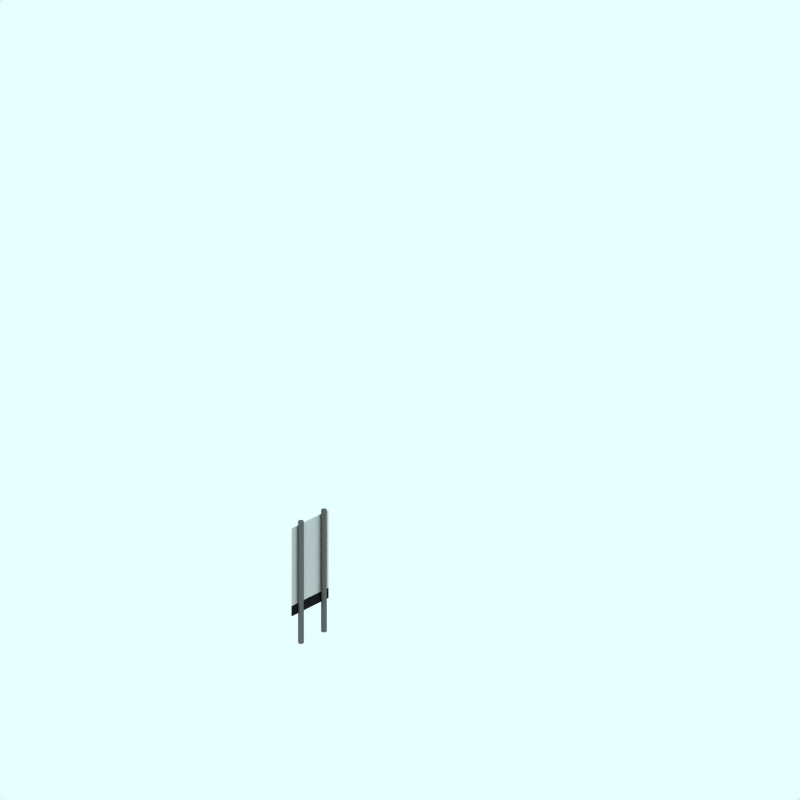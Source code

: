 # Source: retb-ng-stop-board.blend  (saved by Blender 2.79.0; exported with 4.5.12 LTS)
import bpy
from mathutils import Matrix  # noqa: F401  (used for matrix-valued properties, if any)

bpy.ops.wm.read_factory_settings(use_empty=True)
scene = bpy.context.scene
scene.name = 'Scene'

# ---- collections
col_collection_1 = bpy.data.collections.new('Collection 1'); scene.collection.children.link(col_collection_1)
col_collection_2 = bpy.data.collections.new('Collection 2'); scene.collection.children.link(col_collection_2)
col_collection_2.hide_render = True
col_collection_2.hide_viewport = True
col_collection_3 = bpy.data.collections.new('Collection 3'); scene.collection.children.link(col_collection_3)
col_collection_4 = bpy.data.collections.new('Collection 4'); scene.collection.children.link(col_collection_4)
col_collection_4.hide_render = True
col_collection_4.hide_viewport = True
col_collection_5 = bpy.data.collections.new('Collection 5'); scene.collection.children.link(col_collection_5)
col_collection_5.hide_render = True
col_collection_5.hide_viewport = True
col_collection_11 = bpy.data.collections.new('Collection 11'); scene.collection.children.link(col_collection_11)
col_collection_12 = bpy.data.collections.new('Collection 12'); scene.collection.children.link(col_collection_12)
col_collection_12.hide_render = True
col_collection_12.hide_viewport = True

# ---- materials (node trees are filled in below, after node groups)
mat_black_board = bpy.data.materials.new('Black board')
mat_black_board.alpha_threshold = 0.0
mat_black_board.preview_render_type = 'CUBE'
mat_black_board.diffuse_color = (0.12, 0.12, 0.12, 1.0)
mat_black_board.specular_color = (1.0, 0.9999, 0.9999)
mat_black_board.roughness = 0.5
mat_black_board.line_color = (0.0, 0.0, 0.0, 1.0)
mat_black = bpy.data.materials.new('Black')
mat_black.alpha_threshold = 0.0
mat_black.preview_render_type = 'CUBE'
mat_black.diffuse_color = (0.05, 0.05, 0.05, 1.0)
mat_black.specular_color = (1.0, 0.9999, 0.9999)
mat_black.roughness = 0.5
mat_black.line_color = (0.0, 0.0, 0.0, 1.0)
mat_red = bpy.data.materials.new('Red')
mat_red.alpha_threshold = 0.0
mat_red.diffuse_color = (0.7, 0.0, 0.0, 1.0)
mat_red.roughness = 0.5
mat_red.line_color = (0.0, 0.0, 0.0, 1.0)
mat_white = bpy.data.materials.new('White')
mat_white.alpha_threshold = 0.0
mat_white.roughness = 0.5
mat_white.line_color = (0.0, 0.0, 0.0, 1.0)
mat_material_004 = bpy.data.materials.new('Material.004')
mat_material_004.alpha_threshold = 0.0
mat_material_004.diffuse_color = (0.4, 0.4, 0.4, 1.0)
mat_material_004.roughness = 0.5
mat_material_004.line_color = (0.0, 0.0, 0.0, 1.0)
mat_green_lamp__unlit = bpy.data.materials.new('Green lamp (unlit)')
mat_green_lamp__unlit.alpha_threshold = 0.0
mat_green_lamp__unlit.diffuse_color = (0.02, 0.1, 0.0, 1.0)
mat_green_lamp__unlit.roughness = 0.5
mat_green_lamp__unlit.line_color = (0.0, 0.0, 0.0, 1.0)
mat_red_lamp = bpy.data.materials.new('Red lamp')
mat_red_lamp.alpha_threshold = 0.0
mat_red_lamp.diffuse_color = (1.0, 0.0, 0.0, 1.0)
mat_red_lamp.roughness = 0.5
mat_red_lamp.line_color = (0.0, 0.0, 0.0, 1.0)
mat_blue_lamp = bpy.data.materials.new('Blue lamp')
mat_blue_lamp.alpha_threshold = 0.0
mat_blue_lamp.diffuse_color = (0.05, 0.0, 1.0, 1.0)
mat_blue_lamp.roughness = 0.5
mat_blue_lamp.line_color = (0.0, 0.0, 0.0, 1.0)
mat_red_lamp__unlit = bpy.data.materials.new('Red lamp (unlit)')
mat_red_lamp__unlit.alpha_threshold = 0.0
mat_red_lamp__unlit.diffuse_color = (0.1, 0.0, 0.0, 1.0)
mat_red_lamp__unlit.roughness = 0.5
mat_red_lamp__unlit.line_color = (0.0, 0.0, 0.0, 1.0)

# ---- material node trees

# ---- world
world_world = bpy.data.worlds.new('World'); scene.world = world_world
world_world.color = (0.9059, 1.0, 1.0)
world_world.use_sun_shadow = False
world_world.sun_shadow_jitter_overblur = 0.0
world_world.cycles.sampling_method = 'NONE'
world_world.cycles.sample_map_resolution = 256

# ---- cameras
cam_camera_001 = bpy.data.cameras.new('Camera.001')
cam_camera_001.type = 'ORTHO'
cam_camera_001.passepartout_alpha = 0.2
cam_camera_001.clip_end = 100.0
cam_camera_001.lens = 35.0
cam_camera_001.sensor_width = 32.0
cam_camera_001.sensor_height = 18.0
cam_camera_001.ortho_scale = 12.0
cam_camera_001.display_size = 5.91
cam_camera_001.show_passepartout = False
cam_camera_001.show_safe_areas = True
cam_camera_001.dof.focus_distance = 0.0
cam_camera_001.dof.aperture_fstop = 128.0

# ---- lights
light_lamp = bpy.data.lights.new('Lamp', 'SPOT')
light_lamp.transmission_factor = 0.0
light_lamp.energy = 8.0
light_lamp.shadow_buffer_clip_start = 0.5
light_lamp.shadow_soft_size = 1.0
light_lamp.shadow_maximum_resolution = 0.006
light_lamp.use_absolute_resolution = True
light_lamp.cycles.use_multiple_importance_sampling = False

# ---- meshes
me_plane_002 = bpy.data.meshes.new('Plane.002')
me_plane_002.from_pydata([(1.149, -0.7453, -1.129e-08), (0.9019, -0.7453, -1.436e-07), (1.149, 0.3695, -1.129e-08), (0.9019, 0.3695, -1.436e-07)], [], [(1, 0, 2, 3)])
me_plane_002.materials.append(mat_black_board)
me_plane_002.use_remesh_preserve_volume = False
me_plane_002.use_remesh_preserve_attributes = False
me_plane_002.use_mirror_vertex_groups = False
me_plane_002.update()
me_plane_001 = bpy.data.meshes.new('Plane.001')
me_plane_001.from_pydata([(0.6739, -0.7453, 2.462e-08), (0.6296, -0.7453, -1.23e-07), (0.6739, 0.3695, 2.462e-08), (0.6296, 0.3695, -1.23e-07)], [], [(1, 0, 2, 3)])
me_plane_001.materials.append(mat_black)
me_plane_001.use_remesh_preserve_volume = False
me_plane_001.use_remesh_preserve_attributes = False
me_plane_001.use_mirror_vertex_groups = False
me_plane_001.update()
me_cylinder = bpy.data.meshes.new('Cylinder')
me_cylinder.from_pydata([(0.0, 1.0, -1.0), (0.0, 1.0, 1.0), (0.1951, 0.9808, -1.0), (0.1951, 0.9808, 1.0), (0.3827, 0.9239, -1.0), (0.3827, 0.9239, 1.0), (0.5556, 0.8315, -1.0), (0.5556, 0.8315, 1.0), (0.7071, 0.7071, -1.0), (0.7071, 0.7071, 1.0), (0.8315, 0.5556, -1.0), (0.8315, 0.5556, 1.0), (0.9239, 0.3827, -1.0), (0.9239, 0.3827, 1.0), (0.9808, 0.1951, -1.0), (0.9808, 0.1951, 1.0), (1.0, 7.55e-08, -1.0), (1.0, 7.55e-08, 1.0), (0.9808, -0.1951, -1.0), (0.9808, -0.1951, 1.0), (0.9239, -0.3827, -1.0), (0.9239, -0.3827, 1.0), (0.8315, -0.5556, -1.0), (0.8315, -0.5556, 1.0), (0.7071, -0.7071, -1.0), (0.7071, -0.7071, 1.0), (0.5556, -0.8315, -1.0), (0.5556, -0.8315, 1.0), (0.3827, -0.9239, -1.0), (0.3827, -0.9239, 1.0), (0.1951, -0.9808, -1.0), (0.1951, -0.9808, 1.0), (-3.258e-07, -1.0, -1.0), (-3.258e-07, -1.0, 1.0), (-0.1951, -0.9808, -1.0), (-0.1951, -0.9808, 1.0), (-0.3827, -0.9239, -1.0), (-0.3827, -0.9239, 1.0), (-0.5556, -0.8315, -1.0), (-0.5556, -0.8315, 1.0), (-0.7071, -0.7071, -1.0), (-0.7071, -0.7071, 1.0), (-0.8315, -0.5556, -1.0), (-0.8315, -0.5556, 1.0), (-0.9239, -0.3827, -1.0), (-0.9239, -0.3827, 1.0), (-0.9808, -0.1951, -1.0), (-0.9808, -0.1951, 1.0), (-1.0, 9.656e-07, -1.0), (-1.0, 9.656e-07, 1.0), (-0.9808, 0.1951, -1.0), (-0.9808, 0.1951, 1.0), (-0.9239, 0.3827, -1.0), (-0.9239, 0.3827, 1.0), (-0.8315, 0.5556, -1.0), (-0.8315, 0.5556, 1.0), (-0.7071, 0.7071, -1.0), (-0.7071, 0.7071, 1.0), (-0.5556, 0.8315, -1.0), (-0.5556, 0.8315, 1.0), (-0.3827, 0.9239, -1.0), (-0.3827, 0.9239, 1.0), (-0.1951, 0.9808, -1.0), (-0.1951, 0.9808, 1.0)], [], [(0, 1, 3, 2), (2, 3, 5, 4), (4, 5, 7, 6), (6, 7, 9, 8), (8, 9, 11, 10), (10, 11, 13, 12), (12, 13, 15, 14), (14, 15, 17, 16), (16, 17, 19, 18), (18, 19, 21, 20), (20, 21, 23, 22), (22, 23, 25, 24), (24, 25, 27, 26), (26, 27, 29, 28), (28, 29, 31, 30), (30, 31, 33, 32), (32, 33, 35, 34), (34, 35, 37, 36), (36, 37, 39, 38), (38, 39, 41, 40), (40, 41, 43, 42), (42, 43, 45, 44), (44, 45, 47, 46), (46, 47, 49, 48), (48, 49, 51, 50), (50, 51, 53, 52), (52, 53, 55, 54), (54, 55, 57, 56), (56, 57, 59, 58), (58, 59, 61, 60), (3, 1, 63, 61, 59, 57, 55, 53, 51, 49, 47, 45, 43, 41, 39, 37, 35, 33, 31, 29, 27, 25, 23, 21, 19, 17, 15, 13, 11, 9, 7, 5), (62, 63, 1, 0), (60, 61, 63, 62), (0, 2, 4, 6, 8, 10, 12, 14, 16, 18, 20, 22, 24, 26, 28, 30, 32, 34, 36, 38, 40, 42, 44, 46, 48, 50, 52, 54, 56, 58, 60, 62)])
me_cylinder.materials.append(mat_red)
me_cylinder.use_remesh_preserve_volume = False
me_cylinder.use_remesh_preserve_attributes = False
me_cylinder.use_mirror_vertex_groups = False
me_cylinder.update()
me_plane = bpy.data.meshes.new('Plane')
me_plane.from_pydata([(1.189, -0.7453, -1.428e-08), (-0.7315, -0.7453, -2.027e-08), (1.189, 0.3695, -1.428e-08), (-0.7315, 0.3695, -2.027e-08)], [], [(1, 0, 2, 3)])
me_plane.materials.append(mat_white)
me_plane.use_remesh_preserve_volume = False
me_plane.use_remesh_preserve_attributes = False
me_plane.use_mirror_vertex_groups = False
me_plane.update()
me_cylinder_019 = bpy.data.meshes.new('Cylinder.019')
me_cylinder_019.from_pydata([(0.0, 1.0, -1.483), (0.0, 1.0, 1.847), (0.1951, 0.9808, -1.483), (0.1951, 0.9808, 1.847), (0.3827, 0.9239, -1.483), (0.3827, 0.9239, 1.847), (0.5556, 0.8315, -1.483), (0.5556, 0.8315, 1.847), (0.7071, 0.7071, -1.483), (0.7071, 0.7071, 1.847), (0.8315, 0.5556, -1.483), (0.8315, 0.5556, 1.847), (0.9239, 0.3827, -1.483), (0.9239, 0.3827, 1.847), (0.9808, 0.1951, -1.483), (0.9808, 0.1951, 1.847), (1.0, 7.55e-08, -1.483), (1.0, 7.55e-08, 1.847), (0.9808, -0.1951, -1.483), (0.9808, -0.1951, 1.847), (0.9239, -0.3827, -1.483), (0.9239, -0.3827, 1.847), (0.8315, -0.5556, -1.483), (0.8315, -0.5556, 1.847), (0.7071, -0.7071, -1.483), (0.7071, -0.7071, 1.847), (0.5556, -0.8315, -1.483), (0.5556, -0.8315, 1.847), (0.3827, -0.9239, -1.483), (0.3827, -0.9239, 1.847), (0.1951, -0.9808, -1.483), (0.1951, -0.9808, 1.847), (-3.258e-07, -1.0, -1.483), (-3.258e-07, -1.0, 1.847), (-0.1951, -0.9808, -1.483), (-0.1951, -0.9808, 1.847), (-0.3827, -0.9239, -1.483), (-0.3827, -0.9239, 1.847), (-0.5556, -0.8315, -1.483), (-0.5556, -0.8315, 1.847), (-0.7071, -0.7071, -1.483), (-0.7071, -0.7071, 1.847), (-0.8315, -0.5556, -1.483), (-0.8315, -0.5556, 1.847), (-0.9239, -0.3827, -1.483), (-0.9239, -0.3827, 1.847), (-0.9808, -0.1951, -1.483), (-0.9808, -0.1951, 1.847), (-1.0, 9.656e-07, -1.483), (-1.0, 9.656e-07, 1.847), (-0.9808, 0.1951, -1.483), (-0.9808, 0.1951, 1.847), (-0.9239, 0.3827, -1.483), (-0.9239, 0.3827, 1.847), (-0.8315, 0.5556, -1.483), (-0.8315, 0.5556, 1.847), (-0.7071, 0.7071, -1.483), (-0.7071, 0.7071, 1.365), (-0.5556, 0.8315, -1.483), (-0.5556, 0.8315, 1.847), (-0.3827, 0.9239, -1.483), (-0.3827, 0.9239, 1.847), (-0.1951, 0.9808, -1.483), (-0.1951, 0.9808, 1.847)], [], [(0, 1, 3, 2), (2, 3, 5, 4), (4, 5, 7, 6), (6, 7, 9, 8), (8, 9, 11, 10), (10, 11, 13, 12), (12, 13, 15, 14), (14, 15, 17, 16), (16, 17, 19, 18), (18, 19, 21, 20), (20, 21, 23, 22), (22, 23, 25, 24), (24, 25, 27, 26), (26, 27, 29, 28), (28, 29, 31, 30), (30, 31, 33, 32), (32, 33, 35, 34), (34, 35, 37, 36), (36, 37, 39, 38), (38, 39, 41, 40), (40, 41, 43, 42), (42, 43, 45, 44), (44, 45, 47, 46), (46, 47, 49, 48), (48, 49, 51, 50), (50, 51, 53, 52), (52, 53, 55, 54), (54, 55, 57, 56), (56, 57, 59, 58), (58, 59, 61, 60), (3, 1, 63, 61, 59, 57, 55, 53, 51, 49, 47, 45, 43, 41, 39, 37, 35, 33, 31, 29, 27, 25, 23, 21, 19, 17, 15, 13, 11, 9, 7, 5), (62, 63, 1, 0), (60, 61, 63, 62), (0, 2, 4, 6, 8, 10, 12, 14, 16, 18, 20, 22, 24, 26, 28, 30, 32, 34, 36, 38, 40, 42, 44, 46, 48, 50, 52, 54, 56, 58, 60, 62)])
me_cylinder_019.materials.append(mat_material_004)
me_cylinder_019.use_remesh_preserve_volume = False
me_cylinder_019.use_remesh_preserve_attributes = False
me_cylinder_019.use_mirror_vertex_groups = False
me_cylinder_019.update()
me_cylinder_003 = bpy.data.meshes.new('Cylinder.003')
me_cylinder_003.from_pydata([(0.0, 1.0, -1.483), (0.0, 1.0, 1.847), (0.1951, 0.9808, -1.483), (0.1951, 0.9808, 1.847), (0.3827, 0.9239, -1.483), (0.3827, 0.9239, 1.847), (0.5556, 0.8315, -1.483), (0.5556, 0.8315, 1.847), (0.7071, 0.7071, -1.483), (0.7071, 0.7071, 1.847), (0.8315, 0.5556, -1.483), (0.8315, 0.5556, 1.847), (0.9239, 0.3827, -1.483), (0.9239, 0.3827, 1.847), (0.9808, 0.1951, -1.483), (0.9808, 0.1951, 1.847), (1.0, 7.55e-08, -1.483), (1.0, 7.55e-08, 1.847), (0.9808, -0.1951, -1.483), (0.9808, -0.1951, 1.847), (0.9239, -0.3827, -1.483), (0.9239, -0.3827, 1.847), (0.8315, -0.5556, -1.483), (0.8315, -0.5556, 1.847), (0.7071, -0.7071, -1.483), (0.7071, -0.7071, 1.847), (0.5556, -0.8315, -1.483), (0.5556, -0.8315, 1.847), (0.3827, -0.9239, -1.483), (0.3827, -0.9239, 1.847), (0.1951, -0.9808, -1.483), (0.1951, -0.9808, 1.847), (-3.258e-07, -1.0, -1.483), (-3.258e-07, -1.0, 1.847), (-0.1951, -0.9808, -1.483), (-0.1951, -0.9808, 1.847), (-0.3827, -0.9239, -1.483), (-0.3827, -0.9239, 1.847), (-0.5556, -0.8315, -1.483), (-0.5556, -0.8315, 1.847), (-0.7071, -0.7071, -1.483), (-0.7071, -0.7071, 1.847), (-0.8315, -0.5556, -1.483), (-0.8315, -0.5556, 1.847), (-0.9239, -0.3827, -1.483), (-0.9239, -0.3827, 1.847), (-0.9808, -0.1951, -1.483), (-0.9808, -0.1951, 1.847), (-1.0, 9.656e-07, -1.483), (-1.0, 9.656e-07, 1.847), (-0.9808, 0.1951, -1.483), (-0.9808, 0.1951, 1.847), (-0.9239, 0.3827, -1.483), (-0.9239, 0.3827, 1.847), (-0.8315, 0.5556, -1.483), (-0.8315, 0.5556, 1.847), (-0.7071, 0.7071, -1.483), (-0.7071, 0.7071, 1.365), (-0.5556, 0.8315, -1.483), (-0.5556, 0.8315, 1.847), (-0.3827, 0.9239, -1.483), (-0.3827, 0.9239, 1.847), (-0.1951, 0.9808, -1.483), (-0.1951, 0.9808, 1.847)], [], [(0, 1, 3, 2), (2, 3, 5, 4), (4, 5, 7, 6), (6, 7, 9, 8), (8, 9, 11, 10), (10, 11, 13, 12), (12, 13, 15, 14), (14, 15, 17, 16), (16, 17, 19, 18), (18, 19, 21, 20), (20, 21, 23, 22), (22, 23, 25, 24), (24, 25, 27, 26), (26, 27, 29, 28), (28, 29, 31, 30), (30, 31, 33, 32), (32, 33, 35, 34), (34, 35, 37, 36), (36, 37, 39, 38), (38, 39, 41, 40), (40, 41, 43, 42), (42, 43, 45, 44), (44, 45, 47, 46), (46, 47, 49, 48), (48, 49, 51, 50), (50, 51, 53, 52), (52, 53, 55, 54), (54, 55, 57, 56), (56, 57, 59, 58), (58, 59, 61, 60), (3, 1, 63, 61, 59, 57, 55, 53, 51, 49, 47, 45, 43, 41, 39, 37, 35, 33, 31, 29, 27, 25, 23, 21, 19, 17, 15, 13, 11, 9, 7, 5), (62, 63, 1, 0), (60, 61, 63, 62), (0, 2, 4, 6, 8, 10, 12, 14, 16, 18, 20, 22, 24, 26, 28, 30, 32, 34, 36, 38, 40, 42, 44, 46, 48, 50, 52, 54, 56, 58, 60, 62)])
me_cylinder_003.materials.append(mat_material_004)
me_cylinder_003.use_remesh_preserve_volume = False
me_cylinder_003.use_remesh_preserve_attributes = False
me_cylinder_003.use_mirror_vertex_groups = False
me_cylinder_003.update()
me_circle_001 = bpy.data.meshes.new('Circle.001')
me_circle_001.from_pydata([], [], [])
me_circle_001.use_remesh_preserve_volume = False
me_circle_001.use_remesh_preserve_attributes = False
me_circle_001.use_mirror_vertex_groups = False
me_circle_001.update()
me_circle = bpy.data.meshes.new('Circle')
me_circle.from_pydata([], [], [])
me_circle.use_remesh_preserve_volume = False
me_circle.use_remesh_preserve_attributes = False
me_circle.use_mirror_vertex_groups = False
me_circle.update()
me_sphere = bpy.data.meshes.new('Sphere')
me_sphere.from_pydata([(-1.333e-06, 1.25e-06, 31.62), (-22.88, 16.62, 14.14), (8.74, 26.9, 14.14), (28.28, 4.856e-07, 14.14), (-8.74, 26.9, -14.14), (22.88, 16.62, -14.14), (-28.28, -7.508e-07, -14.14), (1.432e-06, -1.515e-06, -31.62), (-13.45, 9.772, 26.9), (5.137, 15.81, 26.9), (-8.313, 25.58, 16.63), (-26.9, 5.941e-07, 16.63), (16.63, 1.043e-06, 26.9), (21.76, 15.81, 16.63), (-30.08, 9.772, -1.941e-06), (-18.59, 25.58, -2.13e-06), (4.973e-08, 31.62, -1.581e-06), (18.59, 25.58, -5.047e-07), (30.08, 9.772, 6.886e-07), (-21.76, 15.81, -16.63), (8.313, 25.58, -16.63), (26.9, -8.593e-07, -16.63), (-16.63, -1.308e-06, -26.9), (-5.137, 15.81, -26.9), (13.45, 9.772, -26.9), (-24.33, 17.68, -2.035e-06), (-20.73, 21.1, 7.071), (-21.46, 21.63, -2.082e-06), (-19.66, 23.34, 3.536), (-22.53, 19.39, 3.536), (-22.9, 19.65, -2.059e-06), (-20.02, 23.61, -2.106e-06), (-20.2, 22.22, 5.303), (-19.12, 24.46, 1.768), (-21.63, 20.25, 5.303), (-23.43, 18.53, 1.768), (-20.56, 22.49, 1.768), (-21.1, 21.37, 3.536), (-22.0, 20.51, 1.768), (-22.18, 20.64, -2.071e-06), (-20.74, 22.62, -2.094e-06), (-19.93, 22.78, 4.419), (-19.39, 23.9, 2.652), (-22.08, 19.82, 4.419), (-22.98, 18.96, 2.652), (-21.01, 22.06, 0.8839), (-20.11, 22.92, 2.652), (-21.82, 20.38, 3.536), (-20.38, 22.36, 3.536), (-21.73, 21.07, 0.8839), (-22.26, 19.95, 2.652), (-20.29, 23.05, 0.8839), (-19.57, 24.04, 0.8839), (-19.84, 23.48, 1.768), (-20.83, 21.93, 2.652), (-21.55, 20.94, 2.652), (-21.28, 21.5, 1.768), (-23.16, 19.09, 0.8839), (-22.45, 20.08, 0.8839), (-22.71, 19.52, 1.768), (-21.37, 20.81, 4.419), (-20.65, 21.8, 4.419), (-20.92, 21.24, 5.303), (-6.725, 4.886, 29.26), (-18.17, 13.2, 20.52), (2.569, 7.906, 29.26), (6.939, 21.36, 20.52), (0.2137, 26.24, 15.38), (-15.6, 21.1, 15.38), (-24.89, 8.312, 15.38), (-29.18, 4.886, -7.071), (-26.48, 13.2, 7.071), (-13.66, 26.24, -7.071), (4.37, 29.26, 7.071), (-4.37, 29.26, -7.071), (13.66, 26.24, 7.071), (20.73, 21.1, -7.071), (-25.02, 7.906, -15.38), (-15.25, 21.36, -15.38), (-0.2137, 26.24, -15.38), (15.6, 21.1, -15.38), (-22.45, -1.03e-06, -20.52), (-8.313, -1.412e-06, -29.26), (-6.939, 21.36, -20.52), (-2.569, 7.906, -29.26), (18.17, 13.2, -20.52), (6.725, 4.886, -29.26), (-10.88, 17.68, 21.76), (-4.156, 12.79, 26.9), (-1.588, 20.7, 21.76), (-20.17, 4.886, 21.76), (-28.49, 4.886, 8.313), (-4.156, 28.6, 8.313), (-13.45, 25.58, 8.313), (-9.294, 28.6, -1.855e-06), (-25.92, 12.79, -8.313), (-20.17, 20.7, -8.313), (4.156, 28.6, -8.313), (9.294, 28.6, -1.043e-06), (13.45, 25.58, -8.313), (-13.45, 15.81, -21.76), (-19.19, 7.906, -21.76), (-10.88, 7.906, -26.9), (10.88, 17.68, -21.76), (1.588, 20.7, -21.76), (4.156, 12.79, -26.9), (-19.08, 24.81, 0.4419)], [], [(9, 13, 12), (3, 12, 13), (18, 3, 13), (13, 17, 18), (21, 18, 5), (30, 25, 19), (26, 32, 10), (25, 35, 1), (34, 26, 1), (31, 40, 19), (40, 27, 19), (27, 39, 19), (39, 30, 19), (32, 41, 10), (41, 28, 10), (28, 42, 10), (42, 33, 10), (51, 36, 45), (45, 40, 51), (31, 51, 40), (40, 45, 27), (51, 31, 52), (52, 53, 51), (36, 51, 53), (53, 52, 33), (42, 28, 46), (46, 53, 42), (33, 42, 53), (53, 46, 36), (54, 36, 46), (46, 48, 54), (37, 54, 48), (48, 46, 28), (54, 37, 55), (55, 56, 54), (36, 54, 56), (56, 55, 38), (49, 27, 45), (45, 56, 49), (38, 49, 56), (56, 45, 36), (50, 38, 55), (55, 47, 50), (29, 50, 47), (47, 55, 37), (30, 57, 25), (57, 35, 25), (57, 30, 58), (58, 59, 57), (35, 57, 59), (59, 58, 38), (50, 29, 44), (44, 59, 50), (38, 50, 59), (59, 44, 35), (49, 38, 58), (58, 39, 49), (27, 49, 39), (39, 58, 30), (60, 34, 43), (43, 47, 60), (37, 60, 47), (47, 43, 29), (60, 37, 61), (61, 62, 60), (34, 60, 62), (62, 61, 32), (34, 62, 26), (62, 32, 26), (41, 32, 61), (61, 48, 41), (28, 41, 48), (48, 61, 37), (35, 44, 1), (44, 29, 1), (29, 43, 1), (43, 34, 1), (68, 10, 87), (87, 64, 68), (1, 68, 64), (64, 87, 8), (88, 8, 87), (87, 89, 88), (9, 88, 89), (89, 87, 10), (67, 2, 66), (66, 89, 67), (10, 67, 89), (89, 66, 9), (88, 9, 65), (65, 63, 88), (8, 88, 63), (65, 0, 63), (90, 11, 69), (69, 64, 90), (8, 90, 64), (64, 69, 1), (9, 66, 13), (66, 2, 13), (0, 65, 12), (65, 9, 12), (91, 14, 71), (71, 69, 91), (11, 91, 69), (69, 71, 1), (92, 16, 73), (73, 67, 92), (10, 92, 67), (67, 73, 2), (92, 10, 93), (93, 94, 92), (16, 92, 94), (94, 93, 15), (72, 4, 74), (74, 94, 72), (15, 72, 94), (94, 74, 16), (17, 76, 18), (76, 5, 18), (2, 75, 13), (75, 17, 13), (77, 19, 95), (95, 70, 77), (6, 77, 70), (70, 95, 14), (78, 4, 72), (72, 96, 78), (19, 78, 96), (96, 72, 15), (79, 20, 97), (97, 74, 79), (4, 79, 74), (74, 97, 16), (98, 16, 97), (97, 99, 98), (17, 98, 99), (99, 97, 20), (80, 5, 76), (76, 99, 80), (20, 80, 99), (99, 76, 17), (98, 17, 75), (75, 73, 98), (16, 98, 73), (73, 75, 2), (100, 23, 83), (83, 78, 100), (19, 100, 78), (78, 83, 4), (100, 19, 101), (101, 102, 100), (23, 100, 102), (102, 101, 22), (82, 7, 84), (84, 102, 82), (22, 82, 102), (102, 84, 23), (81, 22, 101), (101, 77, 81), (6, 81, 77), (77, 101, 19), (103, 24, 85), (85, 80, 103), (20, 103, 80), (80, 85, 5), (103, 20, 104), (104, 105, 103), (24, 103, 105), (105, 104, 23), (84, 7, 86), (86, 105, 84), (23, 84, 105), (105, 86, 24), (83, 23, 104), (104, 79, 83), (4, 83, 79), (79, 104, 20), (5, 85, 21), (85, 24, 21), (14, 95, 25), (95, 19, 25), (1, 71, 25), (71, 14, 25), (10, 68, 26), (68, 1, 26), (19, 96, 31), (96, 15, 31), (15, 93, 33), (93, 10, 33), (52, 106, 33), (106, 15, 33), (15, 106, 31), (106, 52, 31)])
me_sphere.use_remesh_preserve_volume = False
me_sphere.use_remesh_preserve_attributes = False
me_sphere.use_mirror_vertex_groups = False
me_sphere.update()
me_icosphere_002 = bpy.data.meshes.new('Icosphere.002')
me_icosphere_002.from_pydata([(0.0, 0.0, -1.0), (0.7236, -0.5257, -0.4472), (-0.2764, -0.8506, -0.4472), (-0.8944, 0.0, -0.4472), (-0.2764, 0.8506, -0.4472), (0.7236, 0.5257, -0.4472), (0.2764, -0.8506, 0.4472), (-0.7236, -0.5257, 0.4472), (-0.7236, 0.5257, 0.4472), (0.2764, 0.8506, 0.4472), (0.8944, 0.0, 0.4472), (0.0, 0.0, 1.0), (0.4253, -0.309, -0.8507), (0.2629, -0.809, -0.5257), (-0.1625, -0.5, -0.8507), (0.4253, 0.309, -0.8507), (0.8506, 0.0, -0.5257), (-0.6882, -0.5, -0.5257), (-0.5257, 0.0, -0.8507), (-0.6882, 0.5, -0.5257), (-0.1625, 0.5, -0.8507), (0.2629, 0.809, -0.5257), (0.9511, 0.309, 0.0), (0.9511, -0.309, 0.0), (0.5878, -0.809, 0.0), (0.0, -1.0, 0.0), (-0.5878, -0.809, 0.0), (-0.9511, -0.309, 0.0), (-0.9511, 0.309, 0.0), (-0.5878, 0.809, 0.0), (0.0, 1.0, 0.0), (0.5878, 0.809, 0.0), (0.6882, -0.5, 0.5257), (-0.2629, -0.809, 0.5257), (-0.8506, 0.0, 0.5257), (-0.2629, 0.809, 0.5257), (0.6882, 0.5, 0.5257), (0.5257, 0.0, 0.8507), (0.1625, -0.5, 0.8507), (-0.4253, -0.309, 0.8507), (-0.4253, 0.309, 0.8507), (0.1625, 0.5, 0.8507)], [], [(0, 12, 14), (1, 12, 16), (0, 14, 18), (0, 18, 20), (0, 20, 15), (1, 16, 23), (2, 13, 25), (3, 17, 27), (4, 19, 29), (5, 21, 31), (1, 23, 24), (2, 25, 26), (3, 27, 28), (4, 29, 30), (5, 31, 22), (6, 32, 38), (7, 33, 39), (8, 34, 40), (9, 35, 41), (10, 36, 37), (14, 13, 2), (14, 12, 13), (12, 1, 13), (16, 15, 5), (16, 12, 15), (12, 0, 15), (18, 17, 3), (18, 14, 17), (14, 2, 17), (20, 19, 4), (20, 18, 19), (18, 3, 19), (15, 21, 5), (15, 20, 21), (20, 4, 21), (23, 22, 10), (23, 16, 22), (16, 5, 22), (25, 24, 6), (25, 13, 24), (13, 1, 24), (27, 26, 7), (27, 17, 26), (17, 2, 26), (29, 28, 8), (29, 19, 28), (19, 3, 28), (31, 30, 9), (31, 21, 30), (21, 4, 30), (24, 32, 6), (24, 23, 32), (23, 10, 32), (26, 33, 7), (26, 25, 33), (25, 6, 33), (28, 34, 8), (28, 27, 34), (27, 7, 34), (30, 35, 9), (30, 29, 35), (29, 8, 35), (22, 36, 10), (22, 31, 36), (31, 9, 36), (38, 37, 11), (38, 32, 37), (32, 10, 37), (39, 38, 11), (39, 33, 38), (33, 6, 38), (40, 39, 11), (40, 34, 39), (34, 7, 39), (41, 40, 11), (41, 35, 40), (35, 8, 40), (37, 41, 11), (37, 36, 41), (36, 9, 41)])
me_icosphere_002.materials.append(mat_green_lamp__unlit)
me_icosphere_002.use_remesh_preserve_volume = False
me_icosphere_002.use_remesh_preserve_attributes = False
me_icosphere_002.use_mirror_vertex_groups = False
me_icosphere_002.update()
me_icosphere_000 = bpy.data.meshes.new('Icosphere.000')
me_icosphere_000.from_pydata([(0.0, 0.0, -1.0), (0.7236, -0.5257, -0.4472), (-0.2764, -0.8506, -0.4472), (-0.8944, 0.0, -0.4472), (-0.2764, 0.8506, -0.4472), (0.7236, 0.5257, -0.4472), (0.2764, -0.8506, 0.4472), (-0.7236, -0.5257, 0.4472), (-0.7236, 0.5257, 0.4472), (0.2764, 0.8506, 0.4472), (0.8944, 0.0, 0.4472), (0.0, 0.0, 1.0), (0.4253, -0.309, -0.8507), (0.2629, -0.809, -0.5257), (-0.1625, -0.5, -0.8507), (0.4253, 0.309, -0.8507), (0.8506, 0.0, -0.5257), (-0.6882, -0.5, -0.5257), (-0.5257, 0.0, -0.8507), (-0.6882, 0.5, -0.5257), (-0.1625, 0.5, -0.8507), (0.2629, 0.809, -0.5257), (0.9511, 0.309, 0.0), (0.9511, -0.309, 0.0), (0.5878, -0.809, 0.0), (0.0, -1.0, 0.0), (-0.5878, -0.809, 0.0), (-0.9511, -0.309, 0.0), (-0.9511, 0.309, 0.0), (-0.5878, 0.809, 0.0), (0.0, 1.0, 0.0), (0.5878, 0.809, 0.0), (0.6882, -0.5, 0.5257), (-0.2629, -0.809, 0.5257), (-0.8506, 0.0, 0.5257), (-0.2629, 0.809, 0.5257), (0.6882, 0.5, 0.5257), (0.5257, 0.0, 0.8507), (0.1625, -0.5, 0.8507), (-0.4253, -0.309, 0.8507), (-0.4253, 0.309, 0.8507), (0.1625, 0.5, 0.8507)], [], [(0, 12, 14), (1, 12, 16), (0, 14, 18), (0, 18, 20), (0, 20, 15), (1, 16, 23), (2, 13, 25), (3, 17, 27), (4, 19, 29), (5, 21, 31), (1, 23, 24), (2, 25, 26), (3, 27, 28), (4, 29, 30), (5, 31, 22), (6, 32, 38), (7, 33, 39), (8, 34, 40), (9, 35, 41), (10, 36, 37), (14, 13, 2), (14, 12, 13), (12, 1, 13), (16, 15, 5), (16, 12, 15), (12, 0, 15), (18, 17, 3), (18, 14, 17), (14, 2, 17), (20, 19, 4), (20, 18, 19), (18, 3, 19), (15, 21, 5), (15, 20, 21), (20, 4, 21), (23, 22, 10), (23, 16, 22), (16, 5, 22), (25, 24, 6), (25, 13, 24), (13, 1, 24), (27, 26, 7), (27, 17, 26), (17, 2, 26), (29, 28, 8), (29, 19, 28), (19, 3, 28), (31, 30, 9), (31, 21, 30), (21, 4, 30), (24, 32, 6), (24, 23, 32), (23, 10, 32), (26, 33, 7), (26, 25, 33), (25, 6, 33), (28, 34, 8), (28, 27, 34), (27, 7, 34), (30, 35, 9), (30, 29, 35), (29, 8, 35), (22, 36, 10), (22, 31, 36), (31, 9, 36), (38, 37, 11), (38, 32, 37), (32, 10, 37), (39, 38, 11), (39, 33, 38), (33, 6, 38), (40, 39, 11), (40, 34, 39), (34, 7, 39), (41, 40, 11), (41, 35, 40), (35, 8, 40), (37, 41, 11), (37, 36, 41), (36, 9, 41)])
me_icosphere_000.materials.append(mat_red_lamp)
me_icosphere_000.use_remesh_preserve_volume = False
me_icosphere_000.use_remesh_preserve_attributes = False
me_icosphere_000.use_mirror_vertex_groups = False
me_icosphere_000.update()
me_cube_011 = bpy.data.meshes.new('Cube.011')
me_cube_011.from_pydata([(-1.0, 0.03215, -1.0), (-1.0, 1.326, -1.0), (-0.9588, 1.326, -1.0), (-0.9588, 0.03215, -1.0), (-1.0, 0.03215, -0.7589), (-1.0, 1.326, -0.7589), (-0.9588, 1.326, -0.7589), (-0.9588, 0.03215, -0.7589), (-1.0, 0.439, -0.7589), (-1.0, 0.439, -1.0), (-0.9588, 0.439, -0.7589), (-0.9588, 0.439, -1.0), (-1.0, 0.9581, -0.7589), (-1.0, 0.2473, -1.0), (-0.9588, 0.2473, -0.7589), (-0.9588, 0.9581, -1.0), (-1.0, 0.2473, -0.7589), (-1.0, 0.9581, -1.0), (-0.9588, 0.9581, -0.7589), (-0.9588, 0.2473, -1.0), (-1.0, 1.364, -0.8795), (-0.9588, 1.323, -0.8795), (-1.0, 1.353, -0.9397), (-0.9588, 1.312, -0.9397), (-1.0, 1.353, -0.8192), (-0.9588, 1.312, -0.8192)], [], [(12, 5, 24, 20, 22, 1, 17), (22, 23, 2, 1), (14, 7, 3, 19), (7, 4, 0, 3), (17, 1, 2, 15), (18, 6, 5, 12), (16, 8, 9, 13), (18, 10, 11, 15), (13, 9, 11, 19), (14, 10, 8, 16), (8, 12, 17, 9), (10, 14, 19, 11), (9, 17, 15, 11), (10, 18, 12, 8), (4, 16, 13, 0), (6, 18, 15, 2, 23, 21, 25), (0, 13, 19, 3), (7, 14, 16, 4), (24, 25, 21, 20), (20, 21, 23, 22), (5, 6, 25, 24)])
me_cube_011.polygons.foreach_set('material_index', [2, 2, 0, 2, 2, 2, 0, 0, 2, 2, 1, 2, 2, 2, 1, 2, 2, 2, 2, 2, 2])
me_cube_011.materials.append(mat_white)
me_cube_011.materials.append(mat_red)
me_cube_011.materials.append(mat_black)
me_cube_011.use_remesh_preserve_volume = False
me_cube_011.use_remesh_preserve_attributes = False
me_cube_011.use_mirror_vertex_groups = False
me_cube_011.update()
me_cube_010 = bpy.data.meshes.new('Cube.010')
me_cube_010.from_pydata([(0.7357, -0.4573, 0.4122), (0.7357, 0.4747, 0.4122), (0.8689, 0.4747, 0.4122), (0.8689, -0.4573, 0.4122), (0.7357, -0.4573, 0.6322), (0.7357, 0.4747, 0.6322), (0.8689, 0.4747, 0.6322), (0.8689, -0.4573, 0.6322), (0.701, 0.009368, 1.904), (0.701, 0.009368, -1.0), (0.8429, 0.009368, 1.904), (0.8429, 0.009368, -1.0), (0.701, 0.4698, 1.904), (0.701, -0.5421, -1.0), (0.8429, -0.3655, 1.904), (0.8429, 0.4698, -1.0), (0.701, -0.3655, 1.904), (0.701, 0.4698, -1.0), (0.8429, 0.4698, 1.904), (0.8429, -0.5421, -1.0)], [], [(12, 5, 1, 17), (5, 6, 2, 1), (14, 7, 3, 19), (7, 4, 0, 3), (17, 1, 2, 15), (18, 6, 5, 12), (16, 8, 9, 13), (18, 10, 11, 15), (13, 9, 11, 19), (14, 10, 8, 16), (8, 12, 17, 9), (10, 14, 19, 11), (9, 17, 15, 11), (10, 18, 12, 8), (4, 16, 13, 0), (6, 18, 15, 2), (0, 13, 19, 3), (7, 14, 16, 4)])
me_cube_010.materials.append(mat_black)
me_cube_010.use_remesh_preserve_volume = False
me_cube_010.use_remesh_preserve_attributes = False
me_cube_010.use_mirror_vertex_groups = False
me_cube_010.update()
me_cube_002 = bpy.data.meshes.new('Cube.002')
me_cube_002.from_pydata([(0.7357, -0.4573, 0.4122), (0.7357, 0.4747, 0.4122), (0.8689, 0.4747, 0.4122), (0.8689, -0.4573, 0.4122), (0.7357, -0.4573, 0.6322), (0.7357, 0.4747, 0.6322), (0.8689, 0.4747, 0.6322), (0.8689, -0.4573, 0.6322), (0.701, 0.009368, 1.904), (0.701, 0.009368, -1.0), (0.8429, 0.009368, 1.904), (0.8429, 0.009368, -1.0), (0.701, 0.4698, 1.904), (0.701, -0.5421, -1.0), (0.8429, -0.3655, 1.904), (0.8429, 0.4698, -1.0), (0.701, -0.3655, 1.904), (0.701, 0.4698, -1.0), (0.8429, 0.4698, 1.904), (0.8429, -0.5421, -1.0)], [], [(12, 5, 1, 17), (5, 6, 2, 1), (14, 7, 3, 19), (7, 4, 0, 3), (17, 1, 2, 15), (18, 6, 5, 12), (16, 8, 9, 13), (18, 10, 11, 15), (13, 9, 11, 19), (14, 10, 8, 16), (8, 12, 17, 9), (10, 14, 19, 11), (9, 17, 15, 11), (10, 18, 12, 8), (4, 16, 13, 0), (6, 18, 15, 2), (0, 13, 19, 3), (7, 14, 16, 4)])
me_cube_002.materials.append(mat_black)
me_cube_002.use_remesh_preserve_volume = False
me_cube_002.use_remesh_preserve_attributes = False
me_cube_002.use_mirror_vertex_groups = False
me_cube_002.update()
me_cube_000 = bpy.data.meshes.new('Cube.000')
me_cube_000.from_pydata([(-1.0, 0.03215, -1.0), (-1.0, 1.326, -1.0), (-0.9588, 1.326, -1.0), (-0.9588, 0.03215, -1.0), (-1.0, 0.03215, -0.7589), (-1.0, 1.326, -0.7589), (-0.9588, 1.326, -0.7589), (-0.9588, 0.03215, -0.7589), (-1.0, 0.439, -0.7589), (-1.0, 0.439, -1.0), (-0.9588, 0.439, -0.7589), (-0.9588, 0.439, -1.0), (-1.0, 0.9581, -0.7589), (-1.0, 0.2473, -1.0), (-0.9588, 0.2473, -0.7589), (-0.9588, 0.9581, -1.0), (-1.0, 0.2473, -0.7589), (-1.0, 0.9581, -1.0), (-0.9588, 0.9581, -0.7589), (-0.9588, 0.2473, -1.0), (-1.0, 1.364, -0.8795), (-0.9588, 1.323, -0.8795), (-1.0, 1.353, -0.9397), (-0.9588, 1.312, -0.9397), (-1.0, 1.353, -0.8192), (-0.9588, 1.312, -0.8192)], [], [(12, 5, 24, 20, 22, 1, 17), (22, 23, 2, 1), (14, 7, 3, 19), (7, 4, 0, 3), (17, 1, 2, 15), (18, 6, 5, 12), (16, 8, 9, 13), (18, 10, 11, 15), (13, 9, 11, 19), (14, 10, 8, 16), (8, 12, 17, 9), (10, 14, 19, 11), (9, 17, 15, 11), (10, 18, 12, 8), (4, 16, 13, 0), (6, 18, 15, 2, 23, 21, 25), (0, 13, 19, 3), (7, 14, 16, 4), (24, 25, 21, 20), (20, 21, 23, 22), (5, 6, 25, 24)])
me_cube_000.polygons.foreach_set('material_index', [2, 2, 0, 2, 2, 2, 0, 0, 2, 2, 1, 2, 2, 2, 1, 2, 2, 2, 2, 2, 2])
me_cube_000.materials.append(mat_white)
me_cube_000.materials.append(mat_red)
me_cube_000.materials.append(mat_black)
me_cube_000.use_remesh_preserve_volume = False
me_cube_000.use_remesh_preserve_attributes = False
me_cube_000.use_mirror_vertex_groups = False
me_cube_000.update()
me_icosphere_003 = bpy.data.meshes.new('Icosphere.003')
me_icosphere_003.from_pydata([(0.0, 0.0, -1.0), (0.7236, -0.5257, -0.4472), (-0.2764, -0.8506, -0.4472), (-0.8944, 0.0, -0.4472), (-0.2764, 0.8506, -0.4472), (0.7236, 0.5257, -0.4472), (0.2764, -0.8506, 0.4472), (-0.7236, -0.5257, 0.4472), (-0.7236, 0.5257, 0.4472), (0.2764, 0.8506, 0.4472), (0.8944, 0.0, 0.4472), (0.0, 0.0, 1.0), (0.4253, -0.309, -0.8507), (0.2629, -0.809, -0.5257), (-0.1625, -0.5, -0.8507), (0.4253, 0.309, -0.8507), (0.8506, 0.0, -0.5257), (-0.6882, -0.5, -0.5257), (-0.5257, 0.0, -0.8507), (-0.6882, 0.5, -0.5257), (-0.1625, 0.5, -0.8507), (0.2629, 0.809, -0.5257), (0.9511, 0.309, 0.0), (0.9511, -0.309, 0.0), (0.5878, -0.809, 0.0), (0.0, -1.0, 0.0), (-0.5878, -0.809, 0.0), (-0.9511, -0.309, 0.0), (-0.9511, 0.309, 0.0), (-0.5878, 0.809, 0.0), (0.0, 1.0, 0.0), (0.5878, 0.809, 0.0), (0.6882, -0.5, 0.5257), (-0.2629, -0.809, 0.5257), (-0.8506, 0.0, 0.5257), (-0.2629, 0.809, 0.5257), (0.6882, 0.5, 0.5257), (0.5257, 0.0, 0.8507), (0.1625, -0.5, 0.8507), (-0.4253, -0.309, 0.8507), (-0.4253, 0.309, 0.8507), (0.1625, 0.5, 0.8507)], [], [(0, 12, 14), (1, 12, 16), (0, 14, 18), (0, 18, 20), (0, 20, 15), (1, 16, 23), (2, 13, 25), (3, 17, 27), (4, 19, 29), (5, 21, 31), (1, 23, 24), (2, 25, 26), (3, 27, 28), (4, 29, 30), (5, 31, 22), (6, 32, 38), (7, 33, 39), (8, 34, 40), (9, 35, 41), (10, 36, 37), (14, 13, 2), (14, 12, 13), (12, 1, 13), (16, 15, 5), (16, 12, 15), (12, 0, 15), (18, 17, 3), (18, 14, 17), (14, 2, 17), (20, 19, 4), (20, 18, 19), (18, 3, 19), (15, 21, 5), (15, 20, 21), (20, 4, 21), (23, 22, 10), (23, 16, 22), (16, 5, 22), (25, 24, 6), (25, 13, 24), (13, 1, 24), (27, 26, 7), (27, 17, 26), (17, 2, 26), (29, 28, 8), (29, 19, 28), (19, 3, 28), (31, 30, 9), (31, 21, 30), (21, 4, 30), (24, 32, 6), (24, 23, 32), (23, 10, 32), (26, 33, 7), (26, 25, 33), (25, 6, 33), (28, 34, 8), (28, 27, 34), (27, 7, 34), (30, 35, 9), (30, 29, 35), (29, 8, 35), (22, 36, 10), (22, 31, 36), (31, 9, 36), (38, 37, 11), (38, 32, 37), (32, 10, 37), (39, 38, 11), (39, 33, 38), (33, 6, 38), (40, 39, 11), (40, 34, 39), (34, 7, 39), (41, 40, 11), (41, 35, 40), (35, 8, 40), (37, 41, 11), (37, 36, 41), (36, 9, 41)])
me_icosphere_003.materials.append(mat_red_lamp)
me_icosphere_003.use_remesh_preserve_volume = False
me_icosphere_003.use_remesh_preserve_attributes = False
me_icosphere_003.use_mirror_vertex_groups = False
me_icosphere_003.update()
me_icosphere_001 = bpy.data.meshes.new('Icosphere.001')
me_icosphere_001.from_pydata([(0.0, 0.0, -1.0), (0.7236, -0.5257, -0.4472), (-0.2764, -0.8506, -0.4472), (-0.8944, 0.0, -0.4472), (-0.2764, 0.8506, -0.4472), (0.7236, 0.5257, -0.4472), (0.2764, -0.8506, 0.4472), (-0.7236, -0.5257, 0.4472), (-0.7236, 0.5257, 0.4472), (0.2764, 0.8506, 0.4472), (0.8944, 0.0, 0.4472), (0.0, 0.0, 1.0), (0.4253, -0.309, -0.8507), (0.2629, -0.809, -0.5257), (-0.1625, -0.5, -0.8507), (0.4253, 0.309, -0.8507), (0.8506, 0.0, -0.5257), (-0.6882, -0.5, -0.5257), (-0.5257, 0.0, -0.8507), (-0.6882, 0.5, -0.5257), (-0.1625, 0.5, -0.8507), (0.2629, 0.809, -0.5257), (0.9511, 0.309, 0.0), (0.9511, -0.309, 0.0), (0.5878, -0.809, 0.0), (0.0, -1.0, 0.0), (-0.5878, -0.809, 0.0), (-0.9511, -0.309, 0.0), (-0.9511, 0.309, 0.0), (-0.5878, 0.809, 0.0), (0.0, 1.0, 0.0), (0.5878, 0.809, 0.0), (0.6882, -0.5, 0.5257), (-0.2629, -0.809, 0.5257), (-0.8506, 0.0, 0.5257), (-0.2629, 0.809, 0.5257), (0.6882, 0.5, 0.5257), (0.5257, 0.0, 0.8507), (0.1625, -0.5, 0.8507), (-0.4253, -0.309, 0.8507), (-0.4253, 0.309, 0.8507), (0.1625, 0.5, 0.8507)], [], [(0, 12, 14), (1, 12, 16), (0, 14, 18), (0, 18, 20), (0, 20, 15), (1, 16, 23), (2, 13, 25), (3, 17, 27), (4, 19, 29), (5, 21, 31), (1, 23, 24), (2, 25, 26), (3, 27, 28), (4, 29, 30), (5, 31, 22), (6, 32, 38), (7, 33, 39), (8, 34, 40), (9, 35, 41), (10, 36, 37), (14, 13, 2), (14, 12, 13), (12, 1, 13), (16, 15, 5), (16, 12, 15), (12, 0, 15), (18, 17, 3), (18, 14, 17), (14, 2, 17), (20, 19, 4), (20, 18, 19), (18, 3, 19), (15, 21, 5), (15, 20, 21), (20, 4, 21), (23, 22, 10), (23, 16, 22), (16, 5, 22), (25, 24, 6), (25, 13, 24), (13, 1, 24), (27, 26, 7), (27, 17, 26), (17, 2, 26), (29, 28, 8), (29, 19, 28), (19, 3, 28), (31, 30, 9), (31, 21, 30), (21, 4, 30), (24, 32, 6), (24, 23, 32), (23, 10, 32), (26, 33, 7), (26, 25, 33), (25, 6, 33), (28, 34, 8), (28, 27, 34), (27, 7, 34), (30, 35, 9), (30, 29, 35), (29, 8, 35), (22, 36, 10), (22, 31, 36), (31, 9, 36), (38, 37, 11), (38, 32, 37), (32, 10, 37), (39, 38, 11), (39, 33, 38), (33, 6, 38), (40, 39, 11), (40, 34, 39), (34, 7, 39), (41, 40, 11), (41, 35, 40), (35, 8, 40), (37, 41, 11), (37, 36, 41), (36, 9, 41)])
me_icosphere_001.materials.append(mat_green_lamp__unlit)
me_icosphere_001.use_remesh_preserve_volume = False
me_icosphere_001.use_remesh_preserve_attributes = False
me_icosphere_001.use_mirror_vertex_groups = False
me_icosphere_001.update()
me_cube_014 = bpy.data.meshes.new('Cube.014')
me_cube_014.from_pydata([(0.7357, -0.4573, 0.4122), (0.7357, 0.4747, 0.4122), (0.8689, 0.4747, 0.4122), (0.8689, -0.4573, 0.4122), (0.7357, -0.4573, 0.6322), (0.7357, 0.4747, 0.6322), (0.8689, 0.4747, 0.6322), (0.8689, -0.4573, 0.6322), (0.701, 0.009368, 1.904), (0.701, 0.009368, -1.0), (0.8429, 0.009368, 1.904), (0.8429, 0.009368, -1.0), (0.701, 0.4698, 1.904), (0.701, -0.5421, -1.0), (0.8429, -0.3655, 1.904), (0.8429, 0.4698, -1.0), (0.701, -0.3655, 1.904), (0.701, 0.4698, -1.0), (0.8429, 0.4698, 1.904), (0.8429, -0.5421, -1.0)], [], [(12, 5, 1, 17), (5, 6, 2, 1), (14, 7, 3, 19), (7, 4, 0, 3), (17, 1, 2, 15), (18, 6, 5, 12), (16, 8, 9, 13), (18, 10, 11, 15), (13, 9, 11, 19), (14, 10, 8, 16), (8, 12, 17, 9), (10, 14, 19, 11), (9, 17, 15, 11), (10, 18, 12, 8), (4, 16, 13, 0), (6, 18, 15, 2), (0, 13, 19, 3), (7, 14, 16, 4)])
me_cube_014.materials.append(mat_black)
me_cube_014.use_remesh_preserve_volume = False
me_cube_014.use_remesh_preserve_attributes = False
me_cube_014.use_mirror_vertex_groups = False
me_cube_014.update()
me_cube_013 = bpy.data.meshes.new('Cube.013')
me_cube_013.from_pydata([(-1.0, 0.03215, -1.0), (-1.0, 1.326, -1.0), (-0.9588, 1.326, -1.0), (-0.9588, 0.03215, -1.0), (-1.0, 0.03215, -0.7589), (-1.0, 1.326, -0.7589), (-0.9588, 1.326, -0.7589), (-0.9588, 0.03215, -0.7589), (-1.0, 0.439, -0.7589), (-1.0, 0.439, -1.0), (-0.9588, 0.439, -0.7589), (-0.9588, 0.439, -1.0), (-1.0, 0.9581, -0.7589), (-1.0, 0.2473, -1.0), (-0.9588, 0.2473, -0.7589), (-0.9588, 0.9581, -1.0), (-1.0, 0.2473, -0.7589), (-1.0, 0.9581, -1.0), (-0.9588, 0.9581, -0.7589), (-0.9588, 0.2473, -1.0), (-1.0, 1.364, -0.8795), (-0.9588, 1.323, -0.8795), (-1.0, 1.353, -0.9397), (-0.9588, 1.312, -0.9397), (-1.0, 1.353, -0.8192), (-0.9588, 1.312, -0.8192)], [], [(12, 5, 24, 20, 22, 1, 17), (22, 23, 2, 1), (14, 7, 3, 19), (7, 4, 0, 3), (17, 1, 2, 15), (18, 6, 5, 12), (16, 8, 9, 13), (18, 10, 11, 15), (13, 9, 11, 19), (14, 10, 8, 16), (8, 12, 17, 9), (10, 14, 19, 11), (9, 17, 15, 11), (10, 18, 12, 8), (4, 16, 13, 0), (6, 18, 15, 2, 23, 21, 25), (0, 13, 19, 3), (7, 14, 16, 4), (24, 25, 21, 20), (20, 21, 23, 22), (5, 6, 25, 24)])
me_cube_013.polygons.foreach_set('material_index', [2, 2, 0, 2, 2, 2, 0, 0, 2, 2, 1, 2, 2, 2, 1, 2, 2, 2, 2, 2, 2])
me_cube_013.materials.append(mat_white)
me_cube_013.materials.append(mat_red)
me_cube_013.materials.append(mat_black)
me_cube_013.use_remesh_preserve_volume = False
me_cube_013.use_remesh_preserve_attributes = False
me_cube_013.use_mirror_vertex_groups = False
me_cube_013.update()
me_icosphere_005 = bpy.data.meshes.new('Icosphere.005')
me_icosphere_005.from_pydata([(0.0, 0.0, -1.0), (0.7236, -0.5257, -0.4472), (-0.2764, -0.8506, -0.4472), (-0.8944, 0.0, -0.4472), (-0.2764, 0.8506, -0.4472), (0.7236, 0.5257, -0.4472), (0.2764, -0.8506, 0.4472), (-0.7236, -0.5257, 0.4472), (-0.7236, 0.5257, 0.4472), (0.2764, 0.8506, 0.4472), (0.8944, 0.0, 0.4472), (0.0, 0.0, 1.0), (0.4253, -0.309, -0.8507), (0.2629, -0.809, -0.5257), (-0.1625, -0.5, -0.8507), (0.4253, 0.309, -0.8507), (0.8506, 0.0, -0.5257), (-0.6882, -0.5, -0.5257), (-0.5257, 0.0, -0.8507), (-0.6882, 0.5, -0.5257), (-0.1625, 0.5, -0.8507), (0.2629, 0.809, -0.5257), (0.9511, 0.309, 0.0), (0.9511, -0.309, 0.0), (0.5878, -0.809, 0.0), (0.0, -1.0, 0.0), (-0.5878, -0.809, 0.0), (-0.9511, -0.309, 0.0), (-0.9511, 0.309, 0.0), (-0.5878, 0.809, 0.0), (0.0, 1.0, 0.0), (0.5878, 0.809, 0.0), (0.6882, -0.5, 0.5257), (-0.2629, -0.809, 0.5257), (-0.8506, 0.0, 0.5257), (-0.2629, 0.809, 0.5257), (0.6882, 0.5, 0.5257), (0.5257, 0.0, 0.8507), (0.1625, -0.5, 0.8507), (-0.4253, -0.309, 0.8507), (-0.4253, 0.309, 0.8507), (0.1625, 0.5, 0.8507)], [], [(0, 12, 14), (1, 12, 16), (0, 14, 18), (0, 18, 20), (0, 20, 15), (1, 16, 23), (2, 13, 25), (3, 17, 27), (4, 19, 29), (5, 21, 31), (1, 23, 24), (2, 25, 26), (3, 27, 28), (4, 29, 30), (5, 31, 22), (6, 32, 38), (7, 33, 39), (8, 34, 40), (9, 35, 41), (10, 36, 37), (14, 13, 2), (14, 12, 13), (12, 1, 13), (16, 15, 5), (16, 12, 15), (12, 0, 15), (18, 17, 3), (18, 14, 17), (14, 2, 17), (20, 19, 4), (20, 18, 19), (18, 3, 19), (15, 21, 5), (15, 20, 21), (20, 4, 21), (23, 22, 10), (23, 16, 22), (16, 5, 22), (25, 24, 6), (25, 13, 24), (13, 1, 24), (27, 26, 7), (27, 17, 26), (17, 2, 26), (29, 28, 8), (29, 19, 28), (19, 3, 28), (31, 30, 9), (31, 21, 30), (21, 4, 30), (24, 32, 6), (24, 23, 32), (23, 10, 32), (26, 33, 7), (26, 25, 33), (25, 6, 33), (28, 34, 8), (28, 27, 34), (27, 7, 34), (30, 35, 9), (30, 29, 35), (29, 8, 35), (22, 36, 10), (22, 31, 36), (31, 9, 36), (38, 37, 11), (38, 32, 37), (32, 10, 37), (39, 38, 11), (39, 33, 38), (33, 6, 38), (40, 39, 11), (40, 34, 39), (34, 7, 39), (41, 40, 11), (41, 35, 40), (35, 8, 40), (37, 41, 11), (37, 36, 41), (36, 9, 41)])
me_icosphere_005.materials.append(mat_blue_lamp)
me_icosphere_005.use_remesh_preserve_volume = False
me_icosphere_005.use_remesh_preserve_attributes = False
me_icosphere_005.use_mirror_vertex_groups = False
me_icosphere_005.update()
me_icosphere_004 = bpy.data.meshes.new('Icosphere.004')
me_icosphere_004.from_pydata([(0.0, 0.0, -1.0), (0.7236, -0.5257, -0.4472), (-0.2764, -0.8506, -0.4472), (-0.8944, 0.0, -0.4472), (-0.2764, 0.8506, -0.4472), (0.7236, 0.5257, -0.4472), (0.2764, -0.8506, 0.4472), (-0.7236, -0.5257, 0.4472), (-0.7236, 0.5257, 0.4472), (0.2764, 0.8506, 0.4472), (0.8944, 0.0, 0.4472), (0.0, 0.0, 1.0), (0.4253, -0.309, -0.8507), (0.2629, -0.809, -0.5257), (-0.1625, -0.5, -0.8507), (0.4253, 0.309, -0.8507), (0.8506, 0.0, -0.5257), (-0.6882, -0.5, -0.5257), (-0.5257, 0.0, -0.8507), (-0.6882, 0.5, -0.5257), (-0.1625, 0.5, -0.8507), (0.2629, 0.809, -0.5257), (0.9511, 0.309, 0.0), (0.9511, -0.309, 0.0), (0.5878, -0.809, 0.0), (0.0, -1.0, 0.0), (-0.5878, -0.809, 0.0), (-0.9511, -0.309, 0.0), (-0.9511, 0.309, 0.0), (-0.5878, 0.809, 0.0), (0.0, 1.0, 0.0), (0.5878, 0.809, 0.0), (0.6882, -0.5, 0.5257), (-0.2629, -0.809, 0.5257), (-0.8506, 0.0, 0.5257), (-0.2629, 0.809, 0.5257), (0.6882, 0.5, 0.5257), (0.5257, 0.0, 0.8507), (0.1625, -0.5, 0.8507), (-0.4253, -0.309, 0.8507), (-0.4253, 0.309, 0.8507), (0.1625, 0.5, 0.8507)], [], [(0, 12, 14), (1, 12, 16), (0, 14, 18), (0, 18, 20), (0, 20, 15), (1, 16, 23), (2, 13, 25), (3, 17, 27), (4, 19, 29), (5, 21, 31), (1, 23, 24), (2, 25, 26), (3, 27, 28), (4, 29, 30), (5, 31, 22), (6, 32, 38), (7, 33, 39), (8, 34, 40), (9, 35, 41), (10, 36, 37), (14, 13, 2), (14, 12, 13), (12, 1, 13), (16, 15, 5), (16, 12, 15), (12, 0, 15), (18, 17, 3), (18, 14, 17), (14, 2, 17), (20, 19, 4), (20, 18, 19), (18, 3, 19), (15, 21, 5), (15, 20, 21), (20, 4, 21), (23, 22, 10), (23, 16, 22), (16, 5, 22), (25, 24, 6), (25, 13, 24), (13, 1, 24), (27, 26, 7), (27, 17, 26), (17, 2, 26), (29, 28, 8), (29, 19, 28), (19, 3, 28), (31, 30, 9), (31, 21, 30), (21, 4, 30), (24, 32, 6), (24, 23, 32), (23, 10, 32), (26, 33, 7), (26, 25, 33), (25, 6, 33), (28, 34, 8), (28, 27, 34), (27, 7, 34), (30, 35, 9), (30, 29, 35), (29, 8, 35), (22, 36, 10), (22, 31, 36), (31, 9, 36), (38, 37, 11), (38, 32, 37), (32, 10, 37), (39, 38, 11), (39, 33, 38), (33, 6, 38), (40, 39, 11), (40, 34, 39), (34, 7, 39), (41, 40, 11), (41, 35, 40), (35, 8, 40), (37, 41, 11), (37, 36, 41), (36, 9, 41)])
me_icosphere_004.materials.append(mat_red_lamp__unlit)
me_icosphere_004.use_remesh_preserve_volume = False
me_icosphere_004.use_remesh_preserve_attributes = False
me_icosphere_004.use_mirror_vertex_groups = False
me_icosphere_004.update()
me_icosphere_007 = bpy.data.meshes.new('Icosphere.007')
me_icosphere_007.from_pydata([(0.0, 0.0, -1.0), (0.7236, -0.5257, -0.4472), (-0.2764, -0.8506, -0.4472), (-0.8944, 0.0, -0.4472), (-0.2764, 0.8506, -0.4472), (0.7236, 0.5257, -0.4472), (0.2764, -0.8506, 0.4472), (-0.7236, -0.5257, 0.4472), (-0.7236, 0.5257, 0.4472), (0.2764, 0.8506, 0.4472), (0.8944, 0.0, 0.4472), (0.0, 0.0, 1.0), (0.4253, -0.309, -0.8507), (0.2629, -0.809, -0.5257), (-0.1625, -0.5, -0.8507), (0.4253, 0.309, -0.8507), (0.8506, 0.0, -0.5257), (-0.6882, -0.5, -0.5257), (-0.5257, 0.0, -0.8507), (-0.6882, 0.5, -0.5257), (-0.1625, 0.5, -0.8507), (0.2629, 0.809, -0.5257), (0.9511, 0.309, 0.0), (0.9511, -0.309, 0.0), (0.5878, -0.809, 0.0), (0.0, -1.0, 0.0), (-0.5878, -0.809, 0.0), (-0.9511, -0.309, 0.0), (-0.9511, 0.309, 0.0), (-0.5878, 0.809, 0.0), (0.0, 1.0, 0.0), (0.5878, 0.809, 0.0), (0.6882, -0.5, 0.5257), (-0.2629, -0.809, 0.5257), (-0.8506, 0.0, 0.5257), (-0.2629, 0.809, 0.5257), (0.6882, 0.5, 0.5257), (0.5257, 0.0, 0.8507), (0.1625, -0.5, 0.8507), (-0.4253, -0.309, 0.8507), (-0.4253, 0.309, 0.8507), (0.1625, 0.5, 0.8507)], [], [(0, 12, 14), (1, 12, 16), (0, 14, 18), (0, 18, 20), (0, 20, 15), (1, 16, 23), (2, 13, 25), (3, 17, 27), (4, 19, 29), (5, 21, 31), (1, 23, 24), (2, 25, 26), (3, 27, 28), (4, 29, 30), (5, 31, 22), (6, 32, 38), (7, 33, 39), (8, 34, 40), (9, 35, 41), (10, 36, 37), (14, 13, 2), (14, 12, 13), (12, 1, 13), (16, 15, 5), (16, 12, 15), (12, 0, 15), (18, 17, 3), (18, 14, 17), (14, 2, 17), (20, 19, 4), (20, 18, 19), (18, 3, 19), (15, 21, 5), (15, 20, 21), (20, 4, 21), (23, 22, 10), (23, 16, 22), (16, 5, 22), (25, 24, 6), (25, 13, 24), (13, 1, 24), (27, 26, 7), (27, 17, 26), (17, 2, 26), (29, 28, 8), (29, 19, 28), (19, 3, 28), (31, 30, 9), (31, 21, 30), (21, 4, 30), (24, 32, 6), (24, 23, 32), (23, 10, 32), (26, 33, 7), (26, 25, 33), (25, 6, 33), (28, 34, 8), (28, 27, 34), (27, 7, 34), (30, 35, 9), (30, 29, 35), (29, 8, 35), (22, 36, 10), (22, 31, 36), (31, 9, 36), (38, 37, 11), (38, 32, 37), (32, 10, 37), (39, 38, 11), (39, 33, 38), (33, 6, 38), (40, 39, 11), (40, 34, 39), (34, 7, 39), (41, 40, 11), (41, 35, 40), (35, 8, 40), (37, 41, 11), (37, 36, 41), (36, 9, 41)])
me_icosphere_007.materials.append(mat_red_lamp__unlit)
me_icosphere_007.use_remesh_preserve_volume = False
me_icosphere_007.use_remesh_preserve_attributes = False
me_icosphere_007.use_mirror_vertex_groups = False
me_icosphere_007.update()
me_icosphere_006 = bpy.data.meshes.new('Icosphere.006')
me_icosphere_006.from_pydata([(0.0, 0.0, -1.0), (0.7236, -0.5257, -0.4472), (-0.2764, -0.8506, -0.4472), (-0.8944, 0.0, -0.4472), (-0.2764, 0.8506, -0.4472), (0.7236, 0.5257, -0.4472), (0.2764, -0.8506, 0.4472), (-0.7236, -0.5257, 0.4472), (-0.7236, 0.5257, 0.4472), (0.2764, 0.8506, 0.4472), (0.8944, 0.0, 0.4472), (0.0, 0.0, 1.0), (0.4253, -0.309, -0.8507), (0.2629, -0.809, -0.5257), (-0.1625, -0.5, -0.8507), (0.4253, 0.309, -0.8507), (0.8506, 0.0, -0.5257), (-0.6882, -0.5, -0.5257), (-0.5257, 0.0, -0.8507), (-0.6882, 0.5, -0.5257), (-0.1625, 0.5, -0.8507), (0.2629, 0.809, -0.5257), (0.9511, 0.309, 0.0), (0.9511, -0.309, 0.0), (0.5878, -0.809, 0.0), (0.0, -1.0, 0.0), (-0.5878, -0.809, 0.0), (-0.9511, -0.309, 0.0), (-0.9511, 0.309, 0.0), (-0.5878, 0.809, 0.0), (0.0, 1.0, 0.0), (0.5878, 0.809, 0.0), (0.6882, -0.5, 0.5257), (-0.2629, -0.809, 0.5257), (-0.8506, 0.0, 0.5257), (-0.2629, 0.809, 0.5257), (0.6882, 0.5, 0.5257), (0.5257, 0.0, 0.8507), (0.1625, -0.5, 0.8507), (-0.4253, -0.309, 0.8507), (-0.4253, 0.309, 0.8507), (0.1625, 0.5, 0.8507)], [], [(0, 12, 14), (1, 12, 16), (0, 14, 18), (0, 18, 20), (0, 20, 15), (1, 16, 23), (2, 13, 25), (3, 17, 27), (4, 19, 29), (5, 21, 31), (1, 23, 24), (2, 25, 26), (3, 27, 28), (4, 29, 30), (5, 31, 22), (6, 32, 38), (7, 33, 39), (8, 34, 40), (9, 35, 41), (10, 36, 37), (14, 13, 2), (14, 12, 13), (12, 1, 13), (16, 15, 5), (16, 12, 15), (12, 0, 15), (18, 17, 3), (18, 14, 17), (14, 2, 17), (20, 19, 4), (20, 18, 19), (18, 3, 19), (15, 21, 5), (15, 20, 21), (20, 4, 21), (23, 22, 10), (23, 16, 22), (16, 5, 22), (25, 24, 6), (25, 13, 24), (13, 1, 24), (27, 26, 7), (27, 17, 26), (17, 2, 26), (29, 28, 8), (29, 19, 28), (19, 3, 28), (31, 30, 9), (31, 21, 30), (21, 4, 30), (24, 32, 6), (24, 23, 32), (23, 10, 32), (26, 33, 7), (26, 25, 33), (25, 6, 33), (28, 34, 8), (28, 27, 34), (27, 7, 34), (30, 35, 9), (30, 29, 35), (29, 8, 35), (22, 36, 10), (22, 31, 36), (31, 9, 36), (38, 37, 11), (38, 32, 37), (32, 10, 37), (39, 38, 11), (39, 33, 38), (33, 6, 38), (40, 39, 11), (40, 34, 39), (34, 7, 39), (41, 40, 11), (41, 35, 40), (35, 8, 40), (37, 41, 11), (37, 36, 41), (36, 9, 41)])
me_icosphere_006.materials.append(mat_blue_lamp)
me_icosphere_006.use_remesh_preserve_volume = False
me_icosphere_006.use_remesh_preserve_attributes = False
me_icosphere_006.use_mirror_vertex_groups = False
me_icosphere_006.update()
me_cube_009 = bpy.data.meshes.new('Cube.009')
me_cube_009.from_pydata([(-1.0, 0.03215, -1.0), (-1.0, 1.326, -1.0), (-0.9588, 1.326, -1.0), (-0.9588, 0.03215, -1.0), (-1.0, 0.03215, -0.7589), (-1.0, 1.326, -0.7589), (-0.9588, 1.326, -0.7589), (-0.9588, 0.03215, -0.7589), (-1.0, 0.439, -0.7589), (-1.0, 0.439, -1.0), (-0.9588, 0.439, -0.7589), (-0.9588, 0.439, -1.0), (-1.0, 0.9581, -0.7589), (-1.0, 0.2473, -1.0), (-0.9588, 0.2473, -0.7589), (-0.9588, 0.9581, -1.0), (-1.0, 0.2473, -0.7589), (-1.0, 0.9581, -1.0), (-0.9588, 0.9581, -0.7589), (-0.9588, 0.2473, -1.0), (-1.0, 1.364, -0.8795), (-0.9588, 1.323, -0.8795), (-1.0, 1.353, -0.9397), (-0.9588, 1.312, -0.9397), (-1.0, 1.353, -0.8192), (-0.9588, 1.312, -0.8192)], [], [(12, 5, 24, 20, 22, 1, 17), (22, 23, 2, 1), (14, 7, 3, 19), (7, 4, 0, 3), (17, 1, 2, 15), (18, 6, 5, 12), (16, 8, 9, 13), (18, 10, 11, 15), (13, 9, 11, 19), (14, 10, 8, 16), (8, 12, 17, 9), (10, 14, 19, 11), (9, 17, 15, 11), (10, 18, 12, 8), (4, 16, 13, 0), (6, 18, 15, 2, 23, 21, 25), (0, 13, 19, 3), (7, 14, 16, 4), (24, 25, 21, 20), (20, 21, 23, 22), (5, 6, 25, 24)])
me_cube_009.polygons.foreach_set('material_index', [2, 2, 0, 2, 2, 2, 0, 0, 2, 2, 1, 2, 2, 2, 1, 2, 2, 2, 2, 2, 2])
me_cube_009.materials.append(mat_white)
me_cube_009.materials.append(mat_red)
me_cube_009.materials.append(mat_black)
me_cube_009.use_remesh_preserve_volume = False
me_cube_009.use_remesh_preserve_attributes = False
me_cube_009.use_mirror_vertex_groups = False
me_cube_009.update()
me_cube_008 = bpy.data.meshes.new('Cube.008')
me_cube_008.from_pydata([(0.7357, -0.4573, 0.4122), (0.7357, 0.4747, 0.4122), (0.8689, 0.4747, 0.4122), (0.8689, -0.4573, 0.4122), (0.7357, -0.4573, 0.6322), (0.7357, 0.4747, 0.6322), (0.8689, 0.4747, 0.6322), (0.8689, -0.4573, 0.6322), (0.701, 0.009368, 1.904), (0.701, 0.009368, -1.0), (0.8429, 0.009368, 1.904), (0.8429, 0.009368, -1.0), (0.701, 0.4698, 1.904), (0.701, -0.5421, -1.0), (0.8429, -0.3655, 1.904), (0.8429, 0.4698, -1.0), (0.701, -0.3655, 1.904), (0.701, 0.4698, -1.0), (0.8429, 0.4698, 1.904), (0.8429, -0.5421, -1.0)], [], [(12, 5, 1, 17), (5, 6, 2, 1), (14, 7, 3, 19), (7, 4, 0, 3), (17, 1, 2, 15), (18, 6, 5, 12), (16, 8, 9, 13), (18, 10, 11, 15), (13, 9, 11, 19), (14, 10, 8, 16), (8, 12, 17, 9), (10, 14, 19, 11), (9, 17, 15, 11), (10, 18, 12, 8), (4, 16, 13, 0), (6, 18, 15, 2), (0, 13, 19, 3), (7, 14, 16, 4)])
me_cube_008.materials.append(mat_black)
me_cube_008.use_remesh_preserve_volume = False
me_cube_008.use_remesh_preserve_attributes = False
me_cube_008.use_mirror_vertex_groups = False
me_cube_008.update()
me_cylinder_001 = bpy.data.meshes.new('Cylinder.001')
me_cylinder_001.from_pydata([(0.0, 1.0, -1.0), (0.0, 1.0, 1.0), (0.1951, 0.9808, -1.0), (0.1951, 0.9808, 1.0), (0.3827, 0.9239, -1.0), (0.3827, 0.9239, 1.0), (0.5556, 0.8315, -1.0), (0.5556, 0.8315, 1.0), (0.7071, 0.7071, -1.0), (0.7071, 0.7071, 1.0), (0.8315, 0.5556, -1.0), (0.8315, 0.5556, 1.0), (0.9239, 0.3827, -1.0), (0.9239, 0.3827, 1.0), (0.9808, 0.1951, -1.0), (0.9808, 0.1951, 1.0), (1.0, 7.55e-08, -1.0), (1.0, 7.55e-08, 1.0), (0.9808, -0.1951, -1.0), (0.9808, -0.1951, 1.0), (0.9239, -0.3827, -1.0), (0.9239, -0.3827, 1.0), (0.8315, -0.5556, -1.0), (0.8315, -0.5556, 1.0), (0.7071, -0.7071, -1.0), (0.7071, -0.7071, 1.0), (0.5556, -0.8315, -1.0), (0.5556, -0.8315, 1.0), (0.3827, -0.9239, -1.0), (0.3827, -0.9239, 1.0), (0.1951, -0.9808, -1.0), (0.1951, -0.9808, 1.0), (-3.258e-07, -1.0, -1.0), (-3.258e-07, -1.0, 1.0), (-0.1951, -0.9808, -1.0), (-0.1951, -0.9808, 1.0), (-0.3827, -0.9239, -1.0), (-0.3827, -0.9239, 1.0), (-0.5556, -0.8315, -1.0), (-0.5556, -0.8315, 1.0), (-0.7071, -0.7071, -1.0), (-0.7071, -0.7071, 1.0), (-0.8315, -0.5556, -1.0), (-0.8315, -0.5556, 1.0), (-0.9239, -0.3827, -1.0), (-0.9239, -0.3827, 1.0), (-0.9808, -0.1951, -1.0), (-0.9808, -0.1951, 1.0), (-1.0, 9.656e-07, -1.0), (-1.0, 9.656e-07, 1.0), (-0.9808, 0.1951, -1.0), (-0.9808, 0.1951, 1.0), (-0.9239, 0.3827, -1.0), (-0.9239, 0.3827, 1.0), (-0.8315, 0.5556, -1.0), (-0.8315, 0.5556, 1.0), (-0.7071, 0.7071, -1.0), (-0.7071, 0.7071, 1.0), (-0.5556, 0.8315, -1.0), (-0.5556, 0.8315, 1.0), (-0.3827, 0.9239, -1.0), (-0.3827, 0.9239, 1.0), (-0.1951, 0.9808, -1.0), (-0.1951, 0.9808, 1.0)], [], [(0, 1, 3, 2), (2, 3, 5, 4), (4, 5, 7, 6), (6, 7, 9, 8), (8, 9, 11, 10), (10, 11, 13, 12), (12, 13, 15, 14), (14, 15, 17, 16), (16, 17, 19, 18), (18, 19, 21, 20), (20, 21, 23, 22), (22, 23, 25, 24), (24, 25, 27, 26), (26, 27, 29, 28), (28, 29, 31, 30), (30, 31, 33, 32), (32, 33, 35, 34), (34, 35, 37, 36), (36, 37, 39, 38), (38, 39, 41, 40), (40, 41, 43, 42), (42, 43, 45, 44), (44, 45, 47, 46), (46, 47, 49, 48), (48, 49, 51, 50), (50, 51, 53, 52), (52, 53, 55, 54), (54, 55, 57, 56), (56, 57, 59, 58), (58, 59, 61, 60), (3, 1, 63, 61, 59, 57, 55, 53, 51, 49, 47, 45, 43, 41, 39, 37, 35, 33, 31, 29, 27, 25, 23, 21, 19, 17, 15, 13, 11, 9, 7, 5), (60, 61, 63, 62), (62, 63, 1, 0), (0, 2, 4, 6, 8, 10, 12, 14, 16, 18, 20, 22, 24, 26, 28, 30, 32, 34, 36, 38, 40, 42, 44, 46, 48, 50, 52, 54, 56, 58, 60, 62)])
me_cylinder_001.materials.append(mat_black_board)
me_cylinder_001.use_remesh_preserve_volume = False
me_cylinder_001.use_remesh_preserve_attributes = False
me_cylinder_001.use_mirror_vertex_groups = False
me_cylinder_001.update()
me_cylinder_002 = bpy.data.meshes.new('Cylinder.002')
me_cylinder_002.from_pydata([(0.0, 1.0, -1.0), (0.0, 1.0, 1.0), (0.1951, 0.9808, -1.0), (0.1951, 0.9808, 1.0), (0.3827, 0.9239, -1.0), (0.3827, 0.9239, 1.0), (0.5556, 0.8315, -1.0), (0.5556, 0.8315, 1.0), (0.7071, 0.7071, -1.0), (0.7071, 0.7071, 1.0), (0.8315, 0.5556, -1.0), (0.8315, 0.5556, 1.0), (0.9239, 0.3827, -1.0), (0.9239, 0.3827, 1.0), (0.9808, 0.1951, -1.0), (0.9808, 0.1951, 1.0), (1.0, 7.55e-08, -1.0), (1.0, 7.55e-08, 1.0), (0.9808, -0.1951, -1.0), (0.9808, -0.1951, 1.0), (0.9239, -0.3827, -1.0), (0.9239, -0.3827, 1.0), (0.8315, -0.5556, -1.0), (0.8315, -0.5556, 1.0), (0.7071, -0.7071, -1.0), (0.7071, -0.7071, 1.0), (0.5556, -0.8315, -1.0), (0.5556, -0.8315, 1.0), (0.3827, -0.9239, -1.0), (0.3827, -0.9239, 1.0), (0.1951, -0.9808, -1.0), (0.1951, -0.9808, 1.0), (-3.258e-07, -1.0, -1.0), (-3.258e-07, -1.0, 1.0), (-0.1951, -0.9808, -1.0), (-0.1951, -0.9808, 1.0), (-0.3827, -0.9239, -1.0), (-0.3827, -0.9239, 1.0), (-0.5556, -0.8315, -1.0), (-0.5556, -0.8315, 1.0), (-0.7071, -0.7071, -1.0), (-0.7071, -0.7071, 1.0), (-0.8315, -0.5556, -1.0), (-0.8315, -0.5556, 1.0), (-0.9239, -0.3827, -1.0), (-0.9239, -0.3827, 1.0), (-0.9808, -0.1951, -1.0), (-0.9808, -0.1951, 1.0), (-1.0, 9.656e-07, -1.0), (-1.0, 9.656e-07, 1.0), (-0.9808, 0.1951, -1.0), (-0.9808, 0.1951, 1.0), (-0.9239, 0.3827, -1.0), (-0.9239, 0.3827, 1.0), (-0.8315, 0.5556, -1.0), (-0.8315, 0.5556, 1.0), (-0.7071, 0.7071, -1.0), (-0.7071, 0.7071, 1.0), (-0.5556, 0.8315, -1.0), (-0.5556, 0.8315, 1.0), (-0.3827, 0.9239, -1.0), (-0.3827, 0.9239, 1.0), (-0.1951, 0.9808, -1.0), (-0.1951, 0.9808, 1.0)], [], [(0, 1, 3, 2), (2, 3, 5, 4), (4, 5, 7, 6), (6, 7, 9, 8), (8, 9, 11, 10), (10, 11, 13, 12), (12, 13, 15, 14), (14, 15, 17, 16), (16, 17, 19, 18), (18, 19, 21, 20), (20, 21, 23, 22), (22, 23, 25, 24), (24, 25, 27, 26), (26, 27, 29, 28), (28, 29, 31, 30), (30, 31, 33, 32), (32, 33, 35, 34), (34, 35, 37, 36), (36, 37, 39, 38), (38, 39, 41, 40), (40, 41, 43, 42), (42, 43, 45, 44), (44, 45, 47, 46), (46, 47, 49, 48), (48, 49, 51, 50), (50, 51, 53, 52), (52, 53, 55, 54), (54, 55, 57, 56), (56, 57, 59, 58), (58, 59, 61, 60), (3, 1, 63, 61, 59, 57, 55, 53, 51, 49, 47, 45, 43, 41, 39, 37, 35, 33, 31, 29, 27, 25, 23, 21, 19, 17, 15, 13, 11, 9, 7, 5), (60, 61, 63, 62), (62, 63, 1, 0), (0, 2, 4, 6, 8, 10, 12, 14, 16, 18, 20, 22, 24, 26, 28, 30, 32, 34, 36, 38, 40, 42, 44, 46, 48, 50, 52, 54, 56, 58, 60, 62)])
me_cylinder_002.materials.append(mat_blue_lamp)
me_cylinder_002.use_remesh_preserve_volume = False
me_cylinder_002.use_remesh_preserve_attributes = False
me_cylinder_002.use_mirror_vertex_groups = False
me_cylinder_002.update()

# ---- curves / text
txt_text_001 = bpy.data.curves.new('Text.001', 'FONT')
txt_text_001.dimensions = '2D'
txt_text_001.body = 'Obtain token\nand permisson\nto proceed'
txt_text_001.materials.append(mat_black)
txt_text_001.use_path_clamp = True
txt_text_001.bevel_resolution = 0
txt_text_001.align_x = 'CENTER'
txt_text = bpy.data.curves.new('Text', 'FONT')
txt_text.dimensions = '2D'
txt_text.body = 'Stop'
txt_text.materials.append(mat_black)
txt_text.use_path_clamp = True
txt_text.bevel_resolution = 0

# ---- objects
ob_plane_002 = bpy.data.objects.new('Plane.002', me_plane_002)
ob_text_001 = bpy.data.objects.new('Text.001', txt_text_001)
ob_plane_001 = bpy.data.objects.new('Plane.001', me_plane_001)
ob_text = bpy.data.objects.new('Text', txt_text)
ob_cylinder = bpy.data.objects.new('Cylinder', me_cylinder)
ob_plane = bpy.data.objects.new('Plane', me_plane)
ob_cylinder_000 = bpy.data.objects.new('Cylinder.000', me_cylinder_019)
ob_cylinder_001 = bpy.data.objects.new('Cylinder.001', me_cylinder_003)
ob_circle_001 = bpy.data.objects.new('Circle.001', me_circle_001)
ob_circle = bpy.data.objects.new('Circle', me_circle)
ob_camera = bpy.data.objects.new('Camera', cam_camera_001)
ob_sphere = bpy.data.objects.new('Sphere', me_sphere)
ob_lamp_001 = bpy.data.objects.new('Lamp.001', light_lamp)
ob_icosphere_001 = bpy.data.objects.new('Icosphere.001', me_icosphere_002)
ob_icosphere_000 = bpy.data.objects.new('Icosphere.000', me_icosphere_000)
ob_cube_018 = bpy.data.objects.new('Cube.018', me_cube_011)
ob_cube_017 = bpy.data.objects.new('Cube.017', me_cube_010)
ob_cube_012 = bpy.data.objects.new('Cube.012', me_cube_002)
ob_cube_010 = bpy.data.objects.new('Cube.010', me_cube_000)
ob_icosphere_003 = bpy.data.objects.new('Icosphere.003', me_icosphere_003)
ob_icosphere_002 = bpy.data.objects.new('Icosphere.002', me_icosphere_001)
ob_cube_020 = bpy.data.objects.new('Cube.020', me_cube_014)
ob_cube_019 = bpy.data.objects.new('Cube.019', me_cube_013)
ob_icosphere_007 = bpy.data.objects.new('Icosphere.007', me_icosphere_005)
ob_icosphere_006 = bpy.data.objects.new('Icosphere.006', me_icosphere_004)
ob_icosphere_005 = bpy.data.objects.new('Icosphere.005', me_icosphere_007)
ob_icosphere_004 = bpy.data.objects.new('Icosphere.004', me_icosphere_006)
ob_cube_015 = bpy.data.objects.new('Cube.015', me_cube_009)
ob_cube_014 = bpy.data.objects.new('Cube.014', me_cube_008)
ob_cylinder_002 = bpy.data.objects.new('Cylinder.002', me_cylinder_001)
ob_cylinder_003 = bpy.data.objects.new('Cylinder.003', me_cylinder_002)

# ---- transforms, parenting, visibility, modifiers, constraints
ob_plane_002.location = (-0.01378, -1.764, 1.418)
ob_plane_002.rotation_euler = (-0.0, 1.571, 0.0)
ob_plane_002.scale = (0.7, 0.7, 0.7)
ob_plane_002.lineart.crease_threshold = 0.0
ob_text_001.location = (-0.01468, -1.876, 1.029)
ob_text_001.rotation_euler = (1.571, -0.0, -1.571)
ob_text_001.scale = (0.1008, 0.1008, 0.1008)
ob_text_001.lineart.crease_threshold = 0.0
ob_plane_001.location = (-0.01395, -1.764, 1.585)
ob_plane_001.rotation_euler = (-0.0, 1.571, 0.0)
ob_plane_001.scale = (0.7, 0.7, 0.7)
ob_plane_001.lineart.crease_threshold = 0.0
ob_text.location = (-0.01477, -1.66, 1.247)
ob_text.rotation_euler = (1.571, -0.0, -1.571)
ob_text.scale = (0.28, 0.28, 0.28)
ob_text.lineart.crease_threshold = 0.0
ob_cylinder.location = (-0.01513, -1.895, 1.761)
ob_cylinder.rotation_euler = (-0.0, 1.571, 0.0)
ob_cylinder.scale = (0.2695, 0.2695, 2.695e-05)
ob_cylinder.lineart.crease_threshold = 0.0
ob_plane.location = (-0.01378, -1.764, 1.62)
ob_plane.rotation_euler = (-0.0, 1.571, 0.0)
ob_plane.scale = (0.7, 0.7, 0.7)
ob_plane.lineart.crease_threshold = 0.0
ob_cylinder_000.location = (0.03066, -1.644, 1.049)
ob_cylinder_000.rotation_euler = (0.0, 0.0, 3.142)
ob_cylinder_000.scale = (0.042, 0.042, 0.63)
ob_cylinder_000.lineart.crease_threshold = 0.0
ob_cylinder_001.location = (0.03066, -2.132, 1.049)
ob_cylinder_001.rotation_euler = (0.0, 0.0, 3.142)
ob_cylinder_001.scale = (0.042, 0.042, 0.63)
ob_cylinder_001.lineart.crease_threshold = 0.0
ob_circle_001.location = (-1.008, 0.8953, 2.131)
ob_circle_001.rotation_euler = (1.571, -4.266e-17, -17.28)
ob_circle_001.scale = (0.6787, 0.5809, 0.6787)
ob_circle_001.lock_rotations_4d = False
ob_circle_001.empty_display_type = 'ARROWS'
ob_circle_001.lineart.crease_threshold = 0.0
ob_circle.location = (2.429, -4.031, 2.131)
ob_circle.rotation_euler = (1.571, -4.266e-17, -14.14)
ob_circle.scale = (0.6787, 0.5809, 0.6787)
ob_circle.lock_rotations_4d = False
ob_circle.empty_display_type = 'ARROWS'
ob_circle.lineart.crease_threshold = 0.0
ob_camera.location = (10.0, -10.0, 11.6)
ob_camera.rotation_euler = (1.047, 0.0, 0.7854)
ob_camera.lock_rotations_4d = False
ob_camera.empty_display_type = 'ARROWS'
ob_camera.color = (0.0, 0.0, 0.0, 1.0)
ob_camera.lineart.crease_threshold = 0.0
ob_sphere.location = (-0.02993, 0.1261, 0.07312)
ob_sphere.rotation_euler = (1.571, -0.0, 1.571)
ob_sphere.lock_rotations_4d = False
ob_sphere.empty_display_type = 'ARROWS'
ob_sphere.color = (0.0, 0.0, 0.0, 1.0)
ob_sphere.show_instancer_for_render = False
ob_sphere.instance_type = 'VERTS'
ob_sphere.use_instance_vertices_rotation = True
ob_sphere.lineart.crease_threshold = 0.0
ob_lamp_001.parent = ob_sphere
ob_lamp_001.matrix_parent_inverse = Matrix(((-4.371e-08, 1.0, -2.118e-22, -0.1261), (4.371e-08, 1.911e-15, 1.0, -0.07312), (1.0, 4.371e-08, -4.371e-08, 0.02993), (0.0, 0.0, 0.0, 1.0)))
ob_lamp_001.location = (-0.02993, 0.1261, 0.07312)
ob_lamp_001.rotation_euler = (1.571, -0.0, 1.571)
ob_lamp_001.lock_rotations_4d = False
ob_lamp_001.empty_display_type = 'ARROWS'
ob_lamp_001.color = (0.0, 0.0, 0.0, 1.0)
ob_lamp_001.lineart.crease_threshold = 0.0
ob_icosphere_001.location = (-0.1026, -3.869, 3.743)
ob_icosphere_001.rotation_euler = (0.0, 0.0, 3.142)
ob_icosphere_001.scale = (-0.009, 0.075, 0.075)
ob_icosphere_001.lineart.crease_threshold = 0.0
ob_icosphere_000.location = (-0.1026, -4.059, 3.743)
ob_icosphere_000.rotation_euler = (0.0, 0.0, 3.142)
ob_icosphere_000.scale = (-0.009, 0.075, 0.075)
ob_icosphere_000.lineart.crease_threshold = 0.0
ob_cube_018.location = (0.297, -2.806, 4.544)
ob_cube_018.rotation_euler = (0.0, 0.0, 3.142)
ob_cube_018.scale = (-0.4, 1.0, 0.9103)
ob_cube_018.lineart.crease_threshold = 0.0
ob_cube_017.location = (-0.035, -3.945, 3.919)
ob_cube_017.rotation_euler = (0.0, 0.0, 6.283)
ob_cube_017.scale = (-0.07488, 0.2059, 0.072)
ob_cube_017.lineart.crease_threshold = 0.0
ob_cube_012.location = (-0.035, -2.337, 4.509)
ob_cube_012.rotation_euler = (0.0, 0.0, 6.283)
ob_cube_012.scale = (-0.07488, 0.2059, 0.072)
ob_cube_012.lineart.crease_threshold = 0.0
ob_cube_010.location = (0.297, -1.198, 5.134)
ob_cube_010.rotation_euler = (0.0, 0.0, 3.142)
ob_cube_010.scale = (-0.4, 1.0, 0.9103)
ob_cube_010.lineart.crease_threshold = 0.0
ob_icosphere_003.location = (-0.1026, -2.451, 4.333)
ob_icosphere_003.rotation_euler = (0.0, 0.0, 3.142)
ob_icosphere_003.scale = (-0.009, 0.075, 0.075)
ob_icosphere_003.lineart.crease_threshold = 0.0
ob_icosphere_002.location = (-0.1026, -2.261, 4.333)
ob_icosphere_002.rotation_euler = (0.0, 0.0, 3.142)
ob_icosphere_002.scale = (-0.009, 0.075, 0.075)
ob_icosphere_002.lineart.crease_threshold = 0.0
ob_cube_020.location = (-0.035, -3.951, 3.913)
ob_cube_020.rotation_euler = (0.7854, 1.068e-07, 6.283)
ob_cube_020.scale = (-0.07488, 0.2059, 0.072)
ob_cube_020.lineart.crease_threshold = 0.0
ob_cube_019.location = (0.297, -3.588, 5.161)
ob_cube_019.rotation_euler = (-0.7854, 0.0, 3.142)
ob_cube_019.scale = (-0.4, 1.0, 0.9103)
ob_cube_019.lineart.crease_threshold = 0.0
ob_icosphere_007.location = (-0.1026, -3.744, 3.849)
ob_icosphere_007.rotation_euler = (-0.7854, 0.0, 3.142)
ob_icosphere_007.scale = (-0.009, 0.075, 0.075)
ob_icosphere_007.lineart.crease_threshold = 0.0
ob_icosphere_006.location = (-0.1026, -3.878, 3.715)
ob_icosphere_006.rotation_euler = (-0.7854, 0.0, 3.142)
ob_icosphere_006.scale = (-0.009, 0.075, 0.075)
ob_icosphere_006.lineart.crease_threshold = 0.0
ob_icosphere_005.location = (-0.1026, -2.401, 4.298)
ob_icosphere_005.rotation_euler = (-0.7854, 0.0, 3.142)
ob_icosphere_005.scale = (-0.009, 0.075, 0.075)
ob_icosphere_005.lineart.crease_threshold = 0.0
ob_icosphere_004.location = (-0.1026, -2.267, 4.432)
ob_icosphere_004.rotation_euler = (-0.7854, 0.0, 3.142)
ob_icosphere_004.scale = (-0.009, 0.075, 0.075)
ob_icosphere_004.lineart.crease_threshold = 0.0
ob_cube_015.location = (0.297, -2.111, 5.744)
ob_cube_015.rotation_euler = (-0.7854, 0.0, 3.142)
ob_cube_015.scale = (-0.4, 1.0, 0.9103)
ob_cube_015.lineart.crease_threshold = 0.0
ob_cube_014.location = (-0.035, -2.474, 4.496)
ob_cube_014.rotation_euler = (0.7854, 1.068e-07, 6.283)
ob_cube_014.scale = (-0.07488, 0.2059, 0.072)
ob_cube_014.lineart.crease_threshold = 0.0
ob_cylinder_002.location = (-0.04104, -1.872, 0.7043)
ob_cylinder_002.rotation_euler = (1.571, -0.0, 1.571)
ob_cylinder_002.scale = (0.055, 0.055, 0.04125)
ob_cylinder_002.lineart.crease_threshold = 0.0
ob_cylinder_003.location = (-0.05383, -1.872, 0.7043)
ob_cylinder_003.rotation_euler = (1.571, -0.0, 1.571)
ob_cylinder_003.scale = (0.055, 0.055, 0.04125)
ob_cylinder_003.lineart.crease_threshold = 0.0

# ---- collection membership
col_collection_1.objects.link(ob_plane_002)
col_collection_1.objects.link(ob_text_001)
col_collection_1.objects.link(ob_plane_001)
col_collection_1.objects.link(ob_text)
col_collection_1.objects.link(ob_cylinder)
col_collection_1.objects.link(ob_plane)
col_collection_1.objects.link(ob_cylinder_000)
col_collection_1.objects.link(ob_cylinder_001)
col_collection_1.objects.link(ob_circle_001)
col_collection_1.objects.link(ob_circle)
col_collection_2.objects.link(ob_camera)
col_collection_3.objects.link(ob_sphere)
col_collection_3.objects.link(ob_lamp_001)
col_collection_4.objects.link(ob_icosphere_001)
col_collection_4.objects.link(ob_icosphere_000)
col_collection_4.objects.link(ob_cube_018)
col_collection_4.objects.link(ob_cube_017)
col_collection_4.objects.link(ob_cube_012)
col_collection_4.objects.link(ob_cube_010)
col_collection_4.objects.link(ob_icosphere_003)
col_collection_4.objects.link(ob_icosphere_002)
col_collection_5.objects.link(ob_cube_020)
col_collection_5.objects.link(ob_cube_019)
col_collection_5.objects.link(ob_icosphere_007)
col_collection_5.objects.link(ob_icosphere_006)
col_collection_5.objects.link(ob_icosphere_005)
col_collection_5.objects.link(ob_icosphere_004)
col_collection_5.objects.link(ob_cube_015)
col_collection_5.objects.link(ob_cube_014)
col_collection_11.objects.link(ob_cylinder_002)
col_collection_12.objects.link(ob_cylinder_003)

# ---- scene / render settings (as saved in the file)
scene.camera = ob_camera
scene.frame_start = 1; scene.frame_end = 250; scene.frame_set(1)
scene.render.engine = 'BLENDER_EEVEE_NEXT'
scene.render.image_settings.compression = 90
scene.render.resolution_x = 128
scene.render.resolution_y = 128
scene.render.pixel_aspect_x = 100.0
scene.render.pixel_aspect_y = 100.0
scene.render.fps = 25
scene.render.dither_intensity = 0.0
scene.render.use_compositing = False
scene.render.use_sequencer = False
scene.render.bake_margin = 2
scene.render.bake_bias = 0.0
scene.render.use_stamp_time = False
scene.render.use_stamp_date = False
scene.render.use_stamp_frame = False
scene.render.use_stamp_camera = False
scene.render.use_stamp_scene = False
scene.render.use_stamp_filename = False
scene.render.use_stamp_render_time = False
scene.render.stamp_font_size = 0
scene.cycles.use_denoising = False
scene.cycles.samples = 10
scene.cycles.sampling_pattern = 'TABULATED_SOBOL'
scene.cycles.light_sampling_threshold = 0.0
scene.cycles.use_adaptive_sampling = False
scene.cycles.use_light_tree = False
scene.cycles.blur_glossy = 0.0
scene.cycles.volume_bounces = 1
scene.cycles.pixel_filter_type = 'GAUSSIAN'
scene.cycles.sample_clamp_indirect = 0.0
scene.view_settings.view_transform = 'Raw'
bpy.context.view_layer.update()

